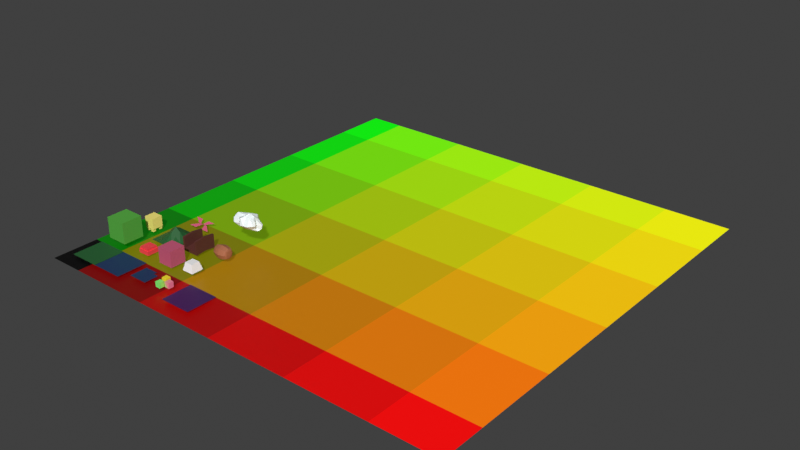 # Source: toxic-prefabs.blend  (saved by Blender 2.90.8; exported with 4.5.12 LTS)
import bpy
from mathutils import Matrix  # noqa: F401  (used for matrix-valued properties, if any)

bpy.ops.wm.read_factory_settings(use_empty=True)
scene = bpy.context.scene
scene.name = 'Scene'

# ---- collections
col_main = bpy.data.collections.new('Main'); scene.collection.children.link(col_main)

# ---- materials (node trees are filled in below, after node groups)
mat_material_001 = bpy.data.materials.new('Material.001')
mat_material_001.use_transparent_shadow = False
mat_vertex_color = bpy.data.materials.new('vertex_color')
mat_vertex_color.use_backface_culling = True
mat_vertex_color.use_transparent_shadow = False
mat_vertex_color_001 = bpy.data.materials.new('vertex_color.001')
mat_vertex_color_001.use_backface_culling = True
mat_vertex_color_001.use_transparent_shadow = False

# ---- material node trees
mat_material_001.use_nodes = True; mat_material_001.node_tree.nodes.clear()
_N = mat_material_001.node_tree.nodes; _L = mat_material_001.node_tree.links
n0 = _N.new('ShaderNodeOutputMaterial'); n0.name = 'Material Output'; n0.location = (300, 300)
n1 = _N.new('ShaderNodeBsdfPrincipled'); n1.name = 'Principled BSDF'; n1.location = (10, 300)
n1.distribution = 'GGX'
n1.subsurface_method = 'BURLEY'
n1.inputs[3].default_value = 1.45
n1.inputs[28].default_value = 1.0
n2 = _N.new('ShaderNodeAttribute'); n2.name = 'Attribute'; n2.location = (-1637, 198)
n3 = _N.new('ShaderNodeObjectInfo'); n3.name = 'Object Info'; n3.location = (-1757, 225)
n4 = _N.new('ShaderNodeMath'); n4.name = 'Math'; n4.location = (-1427, 273)
n4.inputs[2].default_value = 0.0
n5 = _N.new('ShaderNodeNewGeometry'); n5.name = 'Geometry'; n5.location = (-1458, 176)
n6 = _N.new('ShaderNodeMath'); n6.name = 'Math.006'; n6.location = (-461, 229)
n6.operation = 'DIVIDE'
n6.inputs[1].default_value = 10.0
n6.inputs[2].default_value = 0.0
n7 = _N.new('ShaderNodeSeparateXYZ'); n7.name = 'Separate XYZ'; n7.location = (-1269, 162)
n8 = _N.new('ShaderNodeMath'); n8.name = 'Math.008'; n8.location = (-1051, 282)
n8.operation = 'DIVIDE'
n8.inputs[1].default_value = 3.0
n8.inputs[2].default_value = 0.0
n9 = _N.new('ShaderNodeMath'); n9.name = 'Math.003'; n9.location = (-1132, -30)
n9.operation = 'DIVIDE'
n9.inputs[1].default_value = 3.0
n9.inputs[2].default_value = 0.0
n10 = _N.new('ShaderNodeMath'); n10.name = 'Math.001'; n10.location = (-941, -17)
n10.inputs[2].default_value = 0.0
n11 = _N.new('ShaderNodeMath'); n11.name = 'Math.004'; n11.location = (-735, -44)
n11.operation = 'FLOOR'
n11.inputs[1].default_value = 5.0
n11.inputs[2].default_value = 0.0
n12 = _N.new('ShaderNodeMath'); n12.name = 'Math.007'; n12.location = (-732, 199)
n12.operation = 'FLOOR'
n12.inputs[1].default_value = 5.0
n12.inputs[2].default_value = 0.0
n13 = _N.new('ShaderNodeMath'); n13.name = 'Math.002'; n13.location = (-408, 498)
n13.inputs[2].default_value = 0.0
n14 = _N.new('ShaderNodeMath'); n14.name = 'Math.005'; n14.location = (-444, -22)
n14.operation = 'DIVIDE'
n14.inputs[1].default_value = 10.0
n14.inputs[2].default_value = 0.0
n15 = _N.new('ShaderNodeCombineColor'); n15.name = 'Combine RGB'; n15.location = (-204, 241)
n16 = _N.new('ShaderNodeMath'); n16.name = 'Math.009'; n16.location = (-891, 284)
n16.inputs[2].default_value = 0.0
_L.new(n1.outputs[0], n0.inputs[0])
_L.new(n5.outputs[0], n7.inputs[0])
_L.new(n15.outputs[0], n1.inputs[0])
_L.new(n11.outputs[0], n14.inputs[0])
_L.new(n14.outputs[0], n15.inputs[1])
_L.new(n7.outputs[1], n9.inputs[0])
_L.new(n9.outputs[0], n10.inputs[0])
_L.new(n10.outputs[0], n11.inputs[0])
_L.new(n12.outputs[0], n6.inputs[0])
_L.new(n8.outputs[0], n16.inputs[0])
_L.new(n16.outputs[0], n12.inputs[0])
_L.new(n6.outputs[0], n15.inputs[0])
_L.new(n7.outputs[0], n8.inputs[0])
_L.new(n15.outputs[0], n1.inputs[27])
n0.is_active_output = True
mat_vertex_color.use_nodes = True; mat_vertex_color.node_tree.nodes.clear()
_N = mat_vertex_color.node_tree.nodes; _L = mat_vertex_color.node_tree.links
n0 = _N.new('ShaderNodeOutputMaterial'); n0.name = 'Material Output'; n0.location = (300, 300)
n1 = _N.new('ShaderNodeBsdfPrincipled'); n1.name = 'Principled BSDF'; n1.location = (10, 300)
n1.distribution = 'GGX'
n1.subsurface_method = 'BURLEY'
n1.inputs[3].default_value = 1.45
n1.inputs[27].default_value = (0.0, 0.0, 0.0, 1.0)
n1.inputs[28].default_value = 1.0
n2 = _N.new('ShaderNodeVertexColor'); n2.name = 'Vertex Color'; n2.location = (-307, 173)
_L.new(n1.outputs[0], n0.inputs[0])
_L.new(n2.outputs[0], n1.inputs[0])
n0.is_active_output = True
mat_vertex_color_001.use_nodes = True; mat_vertex_color_001.node_tree.nodes.clear()
_N = mat_vertex_color_001.node_tree.nodes; _L = mat_vertex_color_001.node_tree.links
n0 = _N.new('ShaderNodeOutputMaterial'); n0.name = 'Material Output'; n0.location = (300, 300)
n1 = _N.new('ShaderNodeBsdfPrincipled'); n1.name = 'Principled BSDF'; n1.location = (10, 300)
n1.distribution = 'GGX'
n1.subsurface_method = 'BURLEY'
n1.inputs[3].default_value = 1.45
n1.inputs[27].default_value = (0.0, 0.0, 0.0, 1.0)
n1.inputs[28].default_value = 1.0
n2 = _N.new('ShaderNodeVertexColor'); n2.name = 'Vertex Color'; n2.location = (-307, 173)
_L.new(n1.outputs[0], n0.inputs[0])
_L.new(n2.outputs[0], n1.inputs[0])
n0.is_active_output = True

# ---- world
world_world = bpy.data.worlds.new('World'); scene.world = world_world
world_world.use_nodes = True; world_world.node_tree.nodes.clear()
_N = world_world.node_tree.nodes; _L = world_world.node_tree.links
n0 = _N.new('ShaderNodeOutputWorld'); n0.name = 'World Output'; n0.location = (300, 300)
n1 = _N.new('ShaderNodeBackground'); n1.name = 'Background'; n1.location = (10, 300)
n1.inputs[0].default_value = (0.05088, 0.05088, 0.05088, 1.0)
_L.new(n1.outputs[0], n0.inputs[0])
n0.is_active_output = True
world_world.color = (0.05088, 0.05088, 0.05088)
world_world.use_sun_shadow = False
world_world.sun_shadow_jitter_overblur = 0.0

# ---- meshes
me_plane = bpy.data.meshes.new('Plane')
me_plane.from_pydata([(-1.0, -1.0, 0.0), (1.0, -1.0, 0.0), (-1.0, 1.0, 0.0), (1.0, 1.0, 0.0)], [], [(0, 1, 3, 2)])
_uv = me_plane.uv_layers.new(name='UVMap')
_uv.uv.foreach_set('vector', [0.0, 0.0, 1.0, 0.0, 1.0, 1.0, 0.0, 1.0])
me_plane.materials.append(mat_material_001)
me_plane.use_remesh_fix_poles = True
me_plane.use_remesh_preserve_attributes = False
me_plane.use_mirror_vertex_groups = False
me_plane.update()
me_cube = bpy.data.meshes.new('Cube')
me_cube.from_pydata([(0.2847, 0.3039, 0.2074), (0.2847, 0.3039, -0.3605), (0.2847, -0.264, 0.2074), (0.2847, -0.264, -0.3605), (-0.2832, 0.3039, 0.2074), (-0.2832, 0.3039, -0.3605), (-0.2832, -0.264, 0.2074), (-0.2832, -0.264, -0.3605), (0.09188, 0.4217, 0.009953), (0.09188, 0.4217, -0.1631), (0.09188, 0.2487, 0.009953), (0.09188, 0.2487, -0.1631), (-0.08112, 0.4217, 0.009953), (-0.08112, 0.4217, -0.1631), (-0.08112, 0.2487, 0.009953), (-0.08112, 0.2487, -0.1631)], [], [(0, 4, 6, 2), (3, 2, 6, 7), (7, 6, 4, 5), (5, 1, 3, 7), (1, 0, 2, 3), (5, 4, 0, 1), (8, 12, 14, 10), (11, 10, 14, 15), (15, 14, 12, 13), (13, 9, 11, 15), (9, 8, 10, 11), (13, 12, 8, 9)])
_uv = me_cube.uv_layers.new(name='UVMap')
_uv.uv.foreach_set('vector', [0.625, 0.5, 0.875, 0.5, 0.875, 0.75, 0.625, 0.75, 0.375, 0.75, 0.625, 0.75, 0.625, 1.0, 0.375, 1.0, 0.375, 0.0, 0.625, 0.0, 0.625, 0.25, 0.375, 0.25, 0.125, 0.5, 0.375, 0.5, 0.375, 0.75, 0.125, 0.75, 0.375, 0.5, 0.625, 0.5, 0.625, 0.75, 0.375, 0.75, 0.375, 0.25, 0.625, 0.25, 0.625, 0.5, 0.375, 0.5, 0.625, 0.5, 0.875, 0.5, 0.875, 0.75, 0.625, 0.75, 0.375, 0.75, 0.625, 0.75, 0.625, 1.0, 0.375, 1.0, 0.375, 0.0, 0.625, 0.0, 0.625, 0.25, 0.375, 0.25, 0.125, 0.5, 0.375, 0.5, 0.375, 0.75, 0.125, 0.75, 0.375, 0.5, 0.625, 0.5, 0.625, 0.75, 0.375, 0.75, 0.375, 0.25, 0.625, 0.25, 0.625, 0.5, 0.375, 0.5])
_ca = me_cube.color_attributes.new('Col', 'BYTE_COLOR', 'CORNER')
_ca.data.foreach_set('color', [0.5841, 0.107, 0.1981, 1.0, 0.5841, 0.107, 0.1981, 1.0, 0.5841, 0.107, 0.1981, 1.0, 0.5841, 0.107, 0.1981, 1.0, 0.5841, 0.107, 0.1981, 1.0, 0.5841, 0.107, 0.1981, 1.0, 0.5841, 0.107, 0.1981, 1.0, 0.5841, 0.107, 0.1981, 1.0, 0.5841, 0.107, 0.1981, 1.0, 0.5841, 0.107, 0.1981, 1.0, 0.5841, 0.107, 0.1981, 1.0, 0.5841, 0.107, 0.1981, 1.0, 0.5841, 0.107, 0.1981, 1.0, 0.5841, 0.107, 0.1981, 1.0, 0.5841, 0.107, 0.1981, 1.0, 0.5841, 0.107, 0.1981, 1.0, 0.5841, 0.107, 0.1981, 1.0, 0.5841, 0.107, 0.1981, 1.0, 0.5841, 0.107, 0.1981, 1.0, 0.5841, 0.107, 0.1981, 1.0, 0.5841, 0.107, 0.1981, 1.0, 0.5841, 0.107, 0.1981, 1.0, 0.5841, 0.107, 0.1981, 1.0, 0.5841, 0.107, 0.1981, 1.0, 0.5841, 0.107, 0.1981, 1.0, 0.5841, 0.107, 0.1981, 1.0, 0.5841, 0.107, 0.1981, 1.0, 0.5841, 0.107, 0.1981, 1.0, 0.5841, 0.107, 0.1981, 1.0, 0.5841, 0.107, 0.1981, 1.0, 0.5841, 0.107, 0.1981, 1.0, 0.5841, 0.107, 0.1981, 1.0, 0.5841, 0.107, 0.1981, 1.0, 0.5841, 0.107, 0.1981, 1.0, 0.5841, 0.107, 0.1981, 1.0, 0.5841, 0.107, 0.1981, 1.0, 0.5841, 0.107, 0.1981, 1.0, 0.5841, 0.107, 0.1981, 1.0, 0.5841, 0.107, 0.1981, 1.0, 0.5841, 0.107, 0.1981, 1.0, 0.5841, 0.107, 0.1981, 1.0, 0.5841, 0.107, 0.1981, 1.0, 0.5841, 0.107, 0.1981, 1.0, 0.5841, 0.107, 0.1981, 1.0, 0.5841, 0.107, 0.1981, 1.0, 0.5841, 0.107, 0.1981, 1.0, 0.5841, 0.107, 0.1981, 1.0, 0.5841, 0.107, 0.1981, 1.0])
me_cube.materials.append(mat_vertex_color)
me_cube.use_remesh_preserve_volume = False
me_cube.use_remesh_preserve_attributes = False
me_cube.use_mirror_vertex_groups = False
me_cube.update()
me_cube_002 = bpy.data.meshes.new('Cube.002')
me_cube_002.from_pydata([(0.375, 0.3791, -0.2178), (0.375, -0.3709, -0.2178), (0.375, 0.3791, 0.5322), (0.375, -0.3709, 0.5322), (-0.375, 0.3791, -0.2178), (-0.375, -0.3709, -0.2178), (-0.375, 0.3791, 0.5322), (-0.375, -0.3709, 0.5322), (0.1204, 0.1183, -0.3735), (0.1204, -0.1102, -0.3735), (0.1204, 0.1183, -0.145), (0.1204, -0.1102, -0.145), (-0.1081, 0.1183, -0.3735), (-0.1081, -0.1102, -0.3735), (-0.1081, 0.1183, -0.145), (-0.1081, -0.1102, -0.145)], [], [(0, 4, 6, 2), (3, 2, 6, 7), (7, 6, 4, 5), (5, 1, 3, 7), (1, 0, 2, 3), (5, 4, 0, 1), (8, 12, 14, 10), (11, 10, 14, 15), (15, 14, 12, 13), (13, 9, 11, 15), (9, 8, 10, 11), (13, 12, 8, 9)])
_uv = me_cube_002.uv_layers.new(name='UVMap')
_uv.uv.foreach_set('vector', [0.625, 0.5, 0.875, 0.5, 0.875, 0.75, 0.625, 0.75, 0.375, 0.75, 0.625, 0.75, 0.625, 1.0, 0.375, 1.0, 0.375, 0.0, 0.625, 0.0, 0.625, 0.25, 0.375, 0.25, 0.125, 0.5, 0.375, 0.5, 0.375, 0.75, 0.125, 0.75, 0.375, 0.5, 0.625, 0.5, 0.625, 0.75, 0.375, 0.75, 0.375, 0.25, 0.625, 0.25, 0.625, 0.5, 0.375, 0.5, 0.625, 0.5, 0.875, 0.5, 0.875, 0.75, 0.625, 0.75, 0.375, 0.75, 0.625, 0.75, 0.625, 1.0, 0.375, 1.0, 0.375, 0.0, 0.625, 0.0, 0.625, 0.25, 0.375, 0.25, 0.125, 0.5, 0.375, 0.5, 0.375, 0.75, 0.125, 0.75, 0.375, 0.5, 0.625, 0.5, 0.625, 0.75, 0.375, 0.75, 0.375, 0.25, 0.625, 0.25, 0.625, 0.5, 0.375, 0.5])
_ca = me_cube_002.color_attributes.new('Col', 'BYTE_COLOR', 'CORNER')
_ca.data.foreach_set('color', [0.09759, 0.4342, 0.05781, 1.0, 0.09759, 0.4342, 0.05781, 1.0, 0.09759, 0.4342, 0.05781, 1.0, 0.09759, 0.4342, 0.05781, 1.0, 0.09759, 0.4342, 0.05781, 1.0, 0.09759, 0.4342, 0.05781, 1.0, 0.09759, 0.4342, 0.05781, 1.0, 0.09759, 0.4342, 0.05781, 1.0, 0.09759, 0.4342, 0.05781, 1.0, 0.09759, 0.4342, 0.05781, 1.0, 0.09759, 0.4342, 0.05781, 1.0, 0.09759, 0.4342, 0.05781, 1.0, 0.09759, 0.4342, 0.05781, 1.0, 0.09759, 0.4342, 0.05781, 1.0, 0.09759, 0.4342, 0.05781, 1.0, 0.09759, 0.4342, 0.05781, 1.0, 0.09759, 0.4342, 0.05781, 1.0, 0.09759, 0.4342, 0.05781, 1.0, 0.09759, 0.4342, 0.05781, 1.0, 0.09759, 0.4342, 0.05781, 1.0, 0.09759, 0.4342, 0.05781, 1.0, 0.09759, 0.4342, 0.05781, 1.0, 0.09759, 0.4342, 0.05781, 1.0, 0.09759, 0.4342, 0.05781, 1.0, 0.09759, 0.4342, 0.05781, 1.0, 0.09759, 0.4342, 0.05781, 1.0, 0.09759, 0.4342, 0.05781, 1.0, 0.09759, 0.4342, 0.05781, 1.0, 0.09759, 0.4342, 0.05781, 1.0, 0.09759, 0.4342, 0.05781, 1.0, 0.09759, 0.4342, 0.05781, 1.0, 0.09759, 0.4342, 0.05781, 1.0, 0.09759, 0.4342, 0.05781, 1.0, 0.09759, 0.4342, 0.05781, 1.0, 0.09759, 0.4342, 0.05781, 1.0, 0.09759, 0.4342, 0.05781, 1.0, 0.09759, 0.4342, 0.05781, 1.0, 0.09759, 0.4342, 0.05781, 1.0, 0.09759, 0.4342, 0.05781, 1.0, 0.09759, 0.4342, 0.05781, 1.0, 0.09759, 0.4342, 0.05781, 1.0, 0.09759, 0.4342, 0.05781, 1.0, 0.09759, 0.4342, 0.05781, 1.0, 0.09759, 0.4342, 0.05781, 1.0, 0.09759, 0.4342, 0.05781, 1.0, 0.09759, 0.4342, 0.05781, 1.0, 0.09759, 0.4342, 0.05781, 1.0, 0.09759, 0.4342, 0.05781, 1.0])
me_cube_002.materials.append(mat_vertex_color)
me_cube_002.use_remesh_preserve_volume = False
me_cube_002.use_remesh_preserve_attributes = False
me_cube_002.use_mirror_vertex_groups = False
me_cube_002.update()
me_cube_003 = bpy.data.meshes.new('Cube.003')
me_cube_003.from_pydata([(0.2147, 0.2147, -0.2269), (0.2147, 0.2147, -0.3723), (0.2147, -0.2147, -0.2269), (0.2147, -0.2147, -0.3723), (-0.2147, 0.2147, -0.2269), (-0.2147, 0.2147, -0.3723), (-0.2147, -0.2147, -0.2269), (-0.2147, -0.2147, -0.3723), (-0.1848, -0.1848, -0.2815), (-0.1848, -0.1848, -0.1563), (-0.1848, 0.1848, -0.2815), (-0.1848, 0.1848, -0.1563), (0.1848, -0.1848, -0.2815), (0.1848, -0.1848, -0.1563), (0.1848, 0.1848, -0.2815), (0.1848, 0.1848, -0.1563)], [], [(0, 4, 6, 2), (3, 2, 6, 7), (7, 6, 4, 5), (5, 1, 3, 7), (1, 0, 2, 3), (5, 4, 0, 1), (10, 14, 12, 8), (12, 13, 9, 8), (15, 11, 9, 13), (8, 9, 11, 10), (14, 15, 13, 12), (10, 11, 15, 14)])
_uv = me_cube_003.uv_layers.new(name='UVMap')
_uv.uv.foreach_set('vector', [0.625, 0.5, 0.875, 0.5, 0.875, 0.75, 0.625, 0.75, 0.375, 0.75, 0.625, 0.75, 0.625, 1.0, 0.375, 1.0, 0.375, 0.0, 0.625, 0.0, 0.625, 0.25, 0.375, 0.25, 0.125, 0.5, 0.375, 0.5, 0.375, 0.75, 0.125, 0.75, 0.375, 0.5, 0.625, 0.5, 0.625, 0.75, 0.375, 0.75, 0.375, 0.25, 0.625, 0.25, 0.625, 0.5, 0.375, 0.5, 0.125, 0.5, 0.375, 0.5, 0.375, 0.75, 0.125, 0.75, 0.375, 0.75, 0.625, 0.75, 0.625, 1.0, 0.375, 1.0, 0.625, 0.5, 0.875, 0.5, 0.875, 0.75, 0.625, 0.75, 0.375, 0.0, 0.625, 0.0, 0.625, 0.25, 0.375, 0.25, 0.375, 0.5, 0.625, 0.5, 0.625, 0.75, 0.375, 0.75, 0.375, 0.25, 0.625, 0.25, 0.625, 0.5, 0.375, 0.5])
_ca = me_cube_003.color_attributes.new('Col', 'BYTE_COLOR', 'CORNER')
_ca.data.foreach_set('color', [0.9734, 0.06125, 0.08022, 1.0, 0.9734, 0.06125, 0.08022, 1.0, 0.9734, 0.06125, 0.08022, 1.0, 0.9734, 0.06125, 0.08022, 1.0, 0.9734, 0.06125, 0.08022, 1.0, 0.9734, 0.06125, 0.08022, 1.0, 0.9734, 0.06125, 0.08022, 1.0, 0.9734, 0.06125, 0.08022, 1.0, 0.9734, 0.06125, 0.08022, 1.0, 0.9734, 0.06125, 0.08022, 1.0, 0.9734, 0.06125, 0.08022, 1.0, 0.9734, 0.06125, 0.08022, 1.0, 0.9734, 0.06125, 0.08022, 1.0, 0.9734, 0.06125, 0.08022, 1.0, 0.9734, 0.06125, 0.08022, 1.0, 0.9734, 0.06125, 0.08022, 1.0, 0.9734, 0.06125, 0.08022, 1.0, 0.9734, 0.06125, 0.08022, 1.0, 0.9734, 0.06125, 0.08022, 1.0, 0.9734, 0.06125, 0.08022, 1.0, 0.9734, 0.06125, 0.08022, 1.0, 0.9734, 0.06125, 0.08022, 1.0, 0.9734, 0.06125, 0.08022, 1.0, 0.9734, 0.06125, 0.08022, 1.0, 0.9734, 0.06125, 0.08022, 1.0, 0.9734, 0.06125, 0.08022, 1.0, 0.9734, 0.06125, 0.08022, 1.0, 0.9734, 0.06125, 0.08022, 1.0, 0.9734, 0.06125, 0.08022, 1.0, 0.9734, 0.06125, 0.08022, 1.0, 0.9734, 0.06125, 0.08022, 1.0, 0.9734, 0.06125, 0.08022, 1.0, 0.9734, 0.06125, 0.08022, 1.0, 0.9734, 0.06125, 0.08022, 1.0, 0.9734, 0.06125, 0.08022, 1.0, 0.9734, 0.06125, 0.08022, 1.0, 0.9734, 0.06125, 0.08022, 1.0, 0.9734, 0.06125, 0.08022, 1.0, 0.9734, 0.06125, 0.08022, 1.0, 0.9734, 0.06125, 0.08022, 1.0, 0.9734, 0.06125, 0.08022, 1.0, 0.9734, 0.06125, 0.08022, 1.0, 0.9734, 0.06125, 0.08022, 1.0, 0.9734, 0.06125, 0.08022, 1.0, 0.9734, 0.06125, 0.08022, 1.0, 0.9734, 0.06125, 0.08022, 1.0, 0.9734, 0.06125, 0.08022, 1.0, 0.9734, 0.06125, 0.08022, 1.0])
me_cube_003.materials.append(mat_vertex_color)
me_cube_003.use_remesh_preserve_volume = False
me_cube_003.use_remesh_preserve_attributes = False
me_cube_003.use_mirror_vertex_groups = False
me_cube_003.update()
me_cube_004 = bpy.data.meshes.new('Cube.004')
me_cube_004.from_pydata([(0.1935, 0.1974, 0.1162), (0.1935, 0.1974, -0.2675), (0.1935, -0.1862, 0.1162), (0.1935, -0.1862, -0.2675), (-0.1901, 0.1974, 0.1162), (-0.1901, 0.1974, -0.2675), (-0.1901, -0.1862, 0.1162), (-0.1901, -0.1862, -0.2675), (-0.1571, 0.0822, -0.3653), (-0.1571, 0.0822, -0.2569), (-0.1571, 0.1906, -0.3653), (-0.1571, 0.1906, -0.2569), (-0.04874, 0.0822, -0.3653), (-0.04874, 0.0822, -0.2569), (-0.04874, 0.1906, -0.3653), (-0.04874, 0.1906, -0.2569), (-0.1571, -0.1846, -0.3679), (-0.1571, -0.1846, -0.2595), (-0.1571, -0.07624, -0.3679), (-0.1571, -0.07624, -0.2595), (-0.04874, -0.1846, -0.3679), (-0.04874, -0.1846, -0.2595), (-0.04874, -0.07624, -0.3679), (-0.04874, -0.07624, -0.2595), (0.06261, 0.08481, -0.3653), (0.06261, 0.08481, -0.2569), (0.06261, 0.1932, -0.3653), (0.06261, 0.1932, -0.2569), (0.171, 0.08481, -0.3653), (0.171, 0.08481, -0.2569), (0.171, 0.1932, -0.3653), (0.171, 0.1932, -0.2569), (0.06261, -0.182, -0.3679), (0.06261, -0.182, -0.2595), (0.06261, -0.07363, -0.3679), (0.06261, -0.07363, -0.2595), (0.171, -0.182, -0.3679), (0.171, -0.182, -0.2595), (0.171, -0.07363, -0.3679), (0.171, -0.07363, -0.2595), (-0.04465, 0.1711, -0.189), (-0.04465, 0.1711, -0.08056), (-0.04465, 0.2795, -0.189), (-0.04465, 0.2795, -0.08056), (0.06375, 0.1711, -0.189), (0.06375, 0.1711, -0.08056), (0.06375, 0.2795, -0.189), (0.06375, 0.2795, -0.08056)], [], [(0, 4, 6, 2), (3, 2, 6, 7), (7, 6, 4, 5), (5, 1, 3, 7), (1, 0, 2, 3), (5, 4, 0, 1), (10, 14, 12, 8), (12, 13, 9, 8), (15, 11, 9, 13), (8, 9, 11, 10), (14, 15, 13, 12), (10, 11, 15, 14), (18, 22, 20, 16), (20, 21, 17, 16), (23, 19, 17, 21), (16, 17, 19, 18), (22, 23, 21, 20), (18, 19, 23, 22), (26, 30, 28, 24), (28, 29, 25, 24), (31, 27, 25, 29), (24, 25, 27, 26), (30, 31, 29, 28), (26, 27, 31, 30), (34, 38, 36, 32), (36, 37, 33, 32), (39, 35, 33, 37), (32, 33, 35, 34), (38, 39, 37, 36), (34, 35, 39, 38), (42, 46, 44, 40), (44, 45, 41, 40), (47, 43, 41, 45), (40, 41, 43, 42), (46, 47, 45, 44), (42, 43, 47, 46)])
_uv = me_cube_004.uv_layers.new(name='UVMap')
_uv.uv.foreach_set('vector', [0.625, 0.5, 0.875, 0.5, 0.875, 0.75, 0.625, 0.75, 0.375, 0.75, 0.625, 0.75, 0.625, 1.0, 0.375, 1.0, 0.375, 0.0, 0.625, 0.0, 0.625, 0.25, 0.375, 0.25, 0.125, 0.5, 0.375, 0.5, 0.375, 0.75, 0.125, 0.75, 0.375, 0.5, 0.625, 0.5, 0.625, 0.75, 0.375, 0.75, 0.375, 0.25, 0.625, 0.25, 0.625, 0.5, 0.375, 0.5, 0.125, 0.5, 0.375, 0.5, 0.375, 0.75, 0.125, 0.75, 0.375, 0.75, 0.625, 0.75, 0.625, 1.0, 0.375, 1.0, 0.625, 0.5, 0.875, 0.5, 0.875, 0.75, 0.625, 0.75, 0.375, 0.0, 0.625, 0.0, 0.625, 0.25, 0.375, 0.25, 0.375, 0.5, 0.625, 0.5, 0.625, 0.75, 0.375, 0.75, 0.375, 0.25, 0.625, 0.25, 0.625, 0.5, 0.375, 0.5, 0.125, 0.5, 0.375, 0.5, 0.375, 0.75, 0.125, 0.75, 0.375, 0.75, 0.625, 0.75, 0.625, 1.0, 0.375, 1.0, 0.625, 0.5, 0.875, 0.5, 0.875, 0.75, 0.625, 0.75, 0.375, 0.0, 0.625, 0.0, 0.625, 0.25, 0.375, 0.25, 0.375, 0.5, 0.625, 0.5, 0.625, 0.75, 0.375, 0.75, 0.375, 0.25, 0.625, 0.25, 0.625, 0.5, 0.375, 0.5, 0.125, 0.5, 0.375, 0.5, 0.375, 0.75, 0.125, 0.75, 0.375, 0.75, 0.625, 0.75, 0.625, 1.0, 0.375, 1.0, 0.625, 0.5, 0.875, 0.5, 0.875, 0.75, 0.625, 0.75, 0.375, 0.0, 0.625, 0.0, 0.625, 0.25, 0.375, 0.25, 0.375, 0.5, 0.625, 0.5, 0.625, 0.75, 0.375, 0.75, 0.375, 0.25, 0.625, 0.25, 0.625, 0.5, 0.375, 0.5, 0.125, 0.5, 0.375, 0.5, 0.375, 0.75, 0.125, 0.75, 0.375, 0.75, 0.625, 0.75, 0.625, 1.0, 0.375, 1.0, 0.625, 0.5, 0.875, 0.5, 0.875, 0.75, 0.625, 0.75, 0.375, 0.0, 0.625, 0.0, 0.625, 0.25, 0.375, 0.25, 0.375, 0.5, 0.625, 0.5, 0.625, 0.75, 0.375, 0.75, 0.375, 0.25, 0.625, 0.25, 0.625, 0.5, 0.375, 0.5, 0.125, 0.5, 0.375, 0.5, 0.375, 0.75, 0.125, 0.75, 0.375, 0.75, 0.625, 0.75, 0.625, 1.0, 0.375, 1.0, 0.625, 0.5, 0.875, 0.5, 0.875, 0.75, 0.625, 0.75, 0.375, 0.0, 0.625, 0.0, 0.625, 0.25, 0.375, 0.25, 0.375, 0.5, 0.625, 0.5, 0.625, 0.75, 0.375, 0.75, 0.375, 0.25, 0.625, 0.25, 0.625, 0.5, 0.375, 0.5])
_ca = me_cube_004.color_attributes.new('Col', 'BYTE_COLOR', 'CORNER')
_ca.data.foreach_set('color', [1.0, 0.8714, 0.2159, 1.0, 1.0, 0.8714, 0.2159, 1.0, 1.0, 0.8714, 0.2159, 1.0, 1.0, 0.8714, 0.2159, 1.0, 1.0, 0.8714, 0.2159, 1.0, 1.0, 0.8714, 0.2159, 1.0, 1.0, 0.8714, 0.2159, 1.0, 1.0, 0.8714, 0.2159, 1.0, 1.0, 0.8714, 0.2159, 1.0, 1.0, 0.8714, 0.2159, 1.0, 1.0, 0.8714, 0.2159, 1.0, 1.0, 0.8714, 0.2159, 1.0, 1.0, 0.8714, 0.2159, 1.0, 1.0, 0.8714, 0.2159, 1.0, 1.0, 0.8714, 0.2159, 1.0, 1.0, 0.8714, 0.2159, 1.0, 1.0, 0.8714, 0.2159, 1.0, 1.0, 0.8714, 0.2159, 1.0, 1.0, 0.8714, 0.2159, 1.0, 1.0, 0.8714, 0.2159, 1.0, 1.0, 0.8714, 0.2159, 1.0, 1.0, 0.8714, 0.2159, 1.0, 1.0, 0.8714, 0.2159, 1.0, 1.0, 0.8714, 0.2159, 1.0, 1.0, 0.8714, 0.2159, 1.0, 1.0, 0.8714, 0.2159, 1.0, 1.0, 0.8714, 0.2159, 1.0, 1.0, 0.8714, 0.2159, 1.0, 1.0, 0.8714, 0.2159, 1.0, 1.0, 0.8714, 0.2159, 1.0, 1.0, 0.8714, 0.2159, 1.0, 1.0, 0.8714, 0.2159, 1.0, 1.0, 0.8714, 0.2159, 1.0, 1.0, 0.8714, 0.2159, 1.0, 1.0, 0.8714, 0.2159, 1.0, 1.0, 0.8714, 0.2159, 1.0, 1.0, 0.8714, 0.2159, 1.0, 1.0, 0.8714, 0.2159, 1.0, 1.0, 0.8714, 0.2159, 1.0, 1.0, 0.8714, 0.2159, 1.0, 1.0, 0.8714, 0.2159, 1.0, 1.0, 0.8714, 0.2159, 1.0, 1.0, 0.8714, 0.2159, 1.0, 1.0, 0.8714, 0.2159, 1.0, 1.0, 0.8714, 0.2159, 1.0, 1.0, 0.8714, 0.2159, 1.0, 1.0, 0.8714, 0.2159, 1.0, 1.0, 0.8714, 0.2159, 1.0, 1.0, 0.8714, 0.2159, 1.0, 1.0, 0.8714, 0.2159, 1.0, 1.0, 0.8714, 0.2159, 1.0, 1.0, 0.8714, 0.2159, 1.0, 1.0, 0.8714, 0.2159, 1.0, 1.0, 0.8714, 0.2159, 1.0, 1.0, 0.8714, 0.2159, 1.0, 1.0, 0.8714, 0.2159, 1.0, 1.0, 0.8714, 0.2159, 1.0, 1.0, 0.8714, 0.2159, 1.0, 1.0, 0.8714, 0.2159, 1.0, 1.0, 0.8714, 0.2159, 1.0, 1.0, 0.8714, 0.2159, 1.0, 1.0, 0.8714, 0.2159, 1.0, 1.0, 0.8714, 0.2159, 1.0, 1.0, 0.8714, 0.2159, 1.0, 1.0, 0.8714, 0.2159, 1.0, 1.0, 0.8714, 0.2159, 1.0, 1.0, 0.8714, 0.2159, 1.0, 1.0, 0.8714, 0.2159, 1.0, 1.0, 0.8714, 0.2159, 1.0, 1.0, 0.8714, 0.2159, 1.0, 1.0, 0.8714, 0.2159, 1.0, 1.0, 0.8714, 0.2159, 1.0, 1.0, 0.8714, 0.2159, 1.0, 1.0, 0.8714, 0.2159, 1.0, 1.0, 0.8714, 0.2159, 1.0, 1.0, 0.8714, 0.2159, 1.0, 1.0, 0.8714, 0.2159, 1.0, 1.0, 0.8714, 0.2159, 1.0, 1.0, 0.8714, 0.2159, 1.0, 1.0, 0.8714, 0.2159, 1.0, 1.0, 0.8714, 0.2159, 1.0, 1.0, 0.8714, 0.2159, 1.0, 1.0, 0.8714, 0.2159, 1.0, 1.0, 0.8714, 0.2159, 1.0, 1.0, 0.8714, 0.2159, 1.0, 1.0, 0.8714, 0.2159, 1.0, 1.0, 0.8714, 0.2159, 1.0, 1.0, 0.8714, 0.2159, 1.0, 1.0, 0.8714, 0.2159, 1.0, 1.0, 0.8714, 0.2159, 1.0, 1.0, 0.8714, 0.2159, 1.0, 1.0, 0.8714, 0.2159, 1.0, 1.0, 0.8714, 0.2159, 1.0, 1.0, 0.8714, 0.2159, 1.0, 1.0, 0.8714, 0.2159, 1.0, 1.0, 0.8714, 0.2159, 1.0, 1.0, 0.8714, 0.2159, 1.0, 1.0, 0.8714, 0.2159, 1.0, 1.0, 0.8714, 0.2159, 1.0, 1.0, 0.8714, 0.2159, 1.0, 1.0, 0.8714, 0.2159, 1.0, 1.0, 0.8714, 0.2159, 1.0, 1.0, 0.8714, 0.2159, 1.0, 1.0, 0.8714, 0.2159, 1.0, 1.0, 0.8714, 0.2159, 1.0, 1.0, 0.8714, 0.2159, 1.0, 1.0, 0.8714, 0.2159, 1.0, 1.0, 0.8714, 0.2159, 1.0, 1.0, 0.8714, 0.2159, 1.0, 1.0, 0.8714, 0.2159, 1.0, 1.0, 0.8714, 0.2159, 1.0, 1.0, 0.8714, 0.2159, 1.0, 1.0, 0.8714, 0.2159, 1.0, 1.0, 0.8714, 0.2159, 1.0, 1.0, 0.8714, 0.2159, 1.0, 1.0, 0.8714, 0.2159, 1.0, 1.0, 0.8714, 0.2159, 1.0, 1.0, 0.8714, 0.2159, 1.0, 1.0, 0.8714, 0.2159, 1.0, 1.0, 0.8714, 0.2159, 1.0, 1.0, 0.8714, 0.2159, 1.0, 1.0, 0.8714, 0.2159, 1.0, 1.0, 0.8714, 0.2159, 1.0, 1.0, 0.8714, 0.2159, 1.0, 1.0, 0.8714, 0.2159, 1.0, 1.0, 0.8714, 0.2159, 1.0, 1.0, 0.8714, 0.2159, 1.0, 1.0, 0.8714, 0.2159, 1.0, 1.0, 0.8714, 0.2159, 1.0, 1.0, 0.8714, 0.2159, 1.0, 1.0, 0.8714, 0.2159, 1.0, 1.0, 0.8714, 0.2159, 1.0, 1.0, 0.8714, 0.2159, 1.0, 1.0, 0.8714, 0.2159, 1.0, 1.0, 0.8714, 0.2159, 1.0, 1.0, 0.8714, 0.2159, 1.0, 1.0, 0.8714, 0.2159, 1.0, 1.0, 0.8714, 0.2159, 1.0, 1.0, 0.8714, 0.2159, 1.0, 1.0, 0.8714, 0.2159, 1.0, 1.0, 0.8714, 0.2159, 1.0, 1.0, 0.8714, 0.2159, 1.0, 1.0, 0.8714, 0.2159, 1.0, 1.0, 0.8714, 0.2159, 1.0])
me_cube_004.materials.append(mat_vertex_color)
me_cube_004.use_remesh_preserve_volume = False
me_cube_004.use_remesh_preserve_attributes = False
me_cube_004.use_mirror_vertex_groups = False
me_cube_004.update()
me_cube_005 = bpy.data.meshes.new('Cube.005')
me_cube_005.from_pydata([(0.2376, 0.375, -0.2429), (0.2376, 0.375, -0.3398), (0.2376, -0.375, -0.2429), (0.2376, -0.375, -0.3398), (-0.2376, 0.375, -0.2429), (-0.2376, 0.375, -0.3398), (-0.2376, -0.375, -0.2429), (-0.2376, -0.375, -0.3398), (0.2376, 0.0, -0.2984), (-0.2376, 0.0, -0.2015), (0.2376, 0.0, -0.2015), (-0.2376, 0.0, -0.2984), (0.3091, 0.375, -0.2429), (0.3091, 0.375, -0.3398), (0.3091, -0.375, -0.2429), (0.3091, -0.375, -0.3398), (0.3091, 0.0, -0.2015), (0.3091, 0.0, -0.2984), (-0.3142, 0.0, -0.2984), (-0.3142, -0.375, -0.3398), (-0.3142, -0.375, -0.2429), (-0.3142, 0.375, -0.2429), (-0.3142, 0.375, -0.3398), (-0.3142, 0.0, -0.2015), (0.2376, 0.0, 0.1813), (0.2376, -0.375, 0.1399), (-0.2376, 0.0, 0.1813), (-0.2376, 0.375, 0.1399), (0.2376, 0.375, 0.1399), (-0.2376, -0.375, 0.1399), (0.3091, 0.0, 0.1813), (0.3091, -0.375, 0.1399), (0.3091, 0.375, 0.1399), (-0.3142, 0.0, 0.1813), (-0.3142, 0.375, 0.1399), (-0.3142, -0.375, 0.1399)], [], [(10, 9, 6, 2), (3, 2, 6, 7), (5, 11, 18, 22), (11, 8, 3, 7), (3, 8, 17, 15), (5, 4, 0, 1), (0, 4, 9, 10), (5, 1, 8, 11), (2, 14, 31, 25), (7, 6, 20, 19), (9, 11, 8, 10), (17, 16, 14, 15), (13, 12, 16, 17), (2, 3, 15, 14), (1, 0, 12, 13), (8, 1, 13, 17), (16, 12, 32, 30), (18, 23, 21, 22), (19, 20, 23, 18), (11, 7, 19, 18), (10, 2, 25, 24), (4, 21, 34, 27), (4, 5, 22, 21), (28, 24, 30, 32), (24, 25, 31, 30), (26, 27, 34, 33), (29, 26, 33, 35), (12, 0, 28, 32), (6, 9, 26, 29), (23, 20, 35, 33), (14, 16, 30, 31), (0, 10, 24, 28), (21, 23, 33, 34), (9, 4, 27, 26), (20, 6, 29, 35)])
_uv = me_cube_005.uv_layers.new(name='UVMap')
_uv.uv.foreach_set('vector', [0.625, 0.625, 0.875, 0.625, 0.875, 0.75, 0.625, 0.75, 0.375, 0.75, 0.625, 0.75, 0.625, 1.0, 0.375, 1.0, 0.125, 0.5, 0.125, 0.625, 0.125, 0.625, 0.125, 0.5, 0.125, 0.625, 0.375, 0.625, 0.375, 0.75, 0.125, 0.75, 0.375, 0.75, 0.375, 0.625, 0.375, 0.625, 0.375, 0.75, 0.375, 0.25, 0.625, 0.25, 0.625, 0.5, 0.375, 0.5, 0.625, 0.5, 0.875, 0.5, 0.875, 0.625, 0.625, 0.625, 0.125, 0.5, 0.375, 0.5, 0.375, 0.625, 0.125, 0.625, 0.625, 0.75, 0.625, 0.75, 0.625, 0.75, 0.625, 0.75, 0.375, 1.0, 0.625, 1.0, 0.625, 1.0, 0.375, 1.0, 0.0, 0.0, 0.0, 0.0, 0.0, 0.0, 0.0, 0.0, 0.375, 0.625, 0.625, 0.625, 0.625, 0.75, 0.375, 0.75, 0.375, 0.5, 0.625, 0.5, 0.625, 0.625, 0.375, 0.625, 0.625, 0.75, 0.375, 0.75, 0.375, 0.75, 0.625, 0.75, 0.375, 0.5, 0.625, 0.5, 0.625, 0.5, 0.375, 0.5, 0.375, 0.625, 0.375, 0.5, 0.375, 0.5, 0.375, 0.625, 0.625, 0.625, 0.625, 0.5, 0.625, 0.5, 0.625, 0.625, 0.375, 0.125, 0.625, 0.125, 0.625, 0.25, 0.375, 0.25, 0.375, 0.0, 0.625, 0.0, 0.625, 0.125, 0.375, 0.125, 0.125, 0.625, 0.125, 0.75, 0.125, 0.75, 0.125, 0.625, 0.625, 0.625, 0.625, 0.75, 0.625, 0.75, 0.625, 0.625, 0.625, 0.25, 0.625, 0.25, 0.625, 0.25, 0.625, 0.25, 0.625, 0.25, 0.375, 0.25, 0.375, 0.25, 0.625, 0.25, 0.625, 0.5, 0.625, 0.625, 0.625, 0.625, 0.625, 0.5, 0.625, 0.625, 0.625, 0.75, 0.625, 0.75, 0.625, 0.625, 0.875, 0.625, 0.875, 0.5, 0.875, 0.5, 0.875, 0.625, 0.875, 0.75, 0.875, 0.625, 0.875, 0.625, 0.875, 0.75, 0.625, 0.5, 0.625, 0.5, 0.625, 0.5, 0.625, 0.5, 0.875, 0.75, 0.875, 0.625, 0.875, 0.625, 0.875, 0.75, 0.625, 0.125, 0.625, 0.0, 0.625, 0.0, 0.625, 0.125, 0.625, 0.75, 0.625, 0.625, 0.625, 0.625, 0.625, 0.75, 0.625, 0.5, 0.625, 0.625, 0.625, 0.625, 0.625, 0.5, 0.625, 0.25, 0.625, 0.125, 0.625, 0.125, 0.625, 0.25, 0.875, 0.625, 0.875, 0.5, 0.875, 0.5, 0.875, 0.625, 0.625, 1.0, 0.625, 1.0, 0.625, 1.0, 0.625, 1.0])
_ca = me_cube_005.color_attributes.new('Col', 'BYTE_COLOR', 'CORNER')
_ca.data.foreach_set('color', [0.1119, 0.0319, 0.02624, 1.0, 0.1119, 0.0319, 0.02624, 1.0, 0.1119, 0.0319, 0.02624, 1.0, 0.1119, 0.0319, 0.02624, 1.0, 0.1119, 0.0319, 0.02624, 1.0, 0.1119, 0.0319, 0.02624, 1.0, 0.1119, 0.0319, 0.02624, 1.0, 0.1119, 0.0319, 0.02624, 1.0, 0.1119, 0.0319, 0.02624, 1.0, 0.1119, 0.0319, 0.02624, 1.0, 0.1119, 0.0319, 0.02624, 1.0, 0.1119, 0.0319, 0.02624, 1.0, 0.1119, 0.0319, 0.02624, 1.0, 0.1119, 0.0319, 0.02624, 1.0, 0.1119, 0.0319, 0.02624, 1.0, 0.1119, 0.0319, 0.02624, 1.0, 0.1119, 0.0319, 0.02624, 1.0, 0.1119, 0.0319, 0.02624, 1.0, 0.1119, 0.0319, 0.02624, 1.0, 0.1119, 0.0319, 0.02624, 1.0, 0.1119, 0.0319, 0.02624, 1.0, 0.1119, 0.0319, 0.02624, 1.0, 0.1119, 0.0319, 0.02624, 1.0, 0.1119, 0.0319, 0.02624, 1.0, 0.1119, 0.0319, 0.02624, 1.0, 0.1119, 0.0319, 0.02624, 1.0, 0.1119, 0.0319, 0.02624, 1.0, 0.1119, 0.0319, 0.02624, 1.0, 0.1119, 0.0319, 0.02624, 1.0, 0.1119, 0.0319, 0.02624, 1.0, 0.1119, 0.0319, 0.02624, 1.0, 0.1119, 0.0319, 0.02624, 1.0, 0.1119, 0.0319, 0.02624, 1.0, 0.1119, 0.0319, 0.02624, 1.0, 0.1119, 0.0319, 0.02624, 1.0, 0.1119, 0.0319, 0.02624, 1.0, 0.1119, 0.0319, 0.02624, 1.0, 0.1119, 0.0319, 0.02624, 1.0, 0.1119, 0.0319, 0.02624, 1.0, 0.1119, 0.0319, 0.02624, 1.0, 1.0, 1.0, 1.0, 1.0, 1.0, 1.0, 1.0, 1.0, 1.0, 1.0, 1.0, 1.0, 1.0, 1.0, 1.0, 1.0, 0.1119, 0.0319, 0.02624, 1.0, 0.1119, 0.0319, 0.02624, 1.0, 0.1119, 0.0319, 0.02624, 1.0, 0.1119, 0.0319, 0.02624, 1.0, 0.1119, 0.0319, 0.02624, 1.0, 0.1119, 0.0319, 0.02624, 1.0, 0.1119, 0.0319, 0.02624, 1.0, 0.1119, 0.0319, 0.02624, 1.0, 0.1119, 0.0319, 0.02624, 1.0, 0.1119, 0.0319, 0.02624, 1.0, 0.1119, 0.0319, 0.02624, 1.0, 0.1119, 0.0319, 0.02624, 1.0, 0.1119, 0.0319, 0.02624, 1.0, 0.1119, 0.0319, 0.02624, 1.0, 0.1119, 0.0319, 0.02624, 1.0, 0.1119, 0.0319, 0.02624, 1.0, 0.1119, 0.0319, 0.02624, 1.0, 0.1119, 0.0319, 0.02624, 1.0, 0.1119, 0.0319, 0.02624, 1.0, 0.1119, 0.0319, 0.02624, 1.0, 0.1119, 0.0319, 0.02624, 1.0, 0.1119, 0.0319, 0.02624, 1.0, 0.1119, 0.0319, 0.02624, 1.0, 0.1119, 0.0319, 0.02624, 1.0, 0.1119, 0.0319, 0.02624, 1.0, 0.1119, 0.0319, 0.02624, 1.0, 0.1119, 0.0319, 0.02624, 1.0, 0.1119, 0.0319, 0.02624, 1.0, 0.1119, 0.0319, 0.02624, 1.0, 0.1119, 0.0319, 0.02624, 1.0, 0.1119, 0.0319, 0.02624, 1.0, 0.1119, 0.0319, 0.02624, 1.0, 0.1119, 0.0319, 0.02624, 1.0, 0.1119, 0.0319, 0.02624, 1.0, 0.1119, 0.0319, 0.02624, 1.0, 0.1119, 0.0319, 0.02624, 1.0, 0.1119, 0.0319, 0.02624, 1.0, 0.1119, 0.0319, 0.02624, 1.0, 0.1119, 0.0319, 0.02624, 1.0, 0.1119, 0.0319, 0.02624, 1.0, 0.1119, 0.0319, 0.02624, 1.0, 0.1119, 0.0319, 0.02624, 1.0, 0.1119, 0.0319, 0.02624, 1.0, 0.1119, 0.0319, 0.02624, 1.0, 0.1119, 0.0319, 0.02624, 1.0, 0.1119, 0.0319, 0.02624, 1.0, 0.1119, 0.0319, 0.02624, 1.0, 0.1119, 0.0319, 0.02624, 1.0, 0.1119, 0.0319, 0.02624, 1.0, 0.1119, 0.0319, 0.02624, 1.0, 0.1119, 0.0319, 0.02624, 1.0, 0.1119, 0.0319, 0.02624, 1.0, 0.1119, 0.0319, 0.02624, 1.0, 0.1119, 0.0319, 0.02624, 1.0, 0.1119, 0.0319, 0.02624, 1.0, 0.1119, 0.0319, 0.02624, 1.0, 0.1119, 0.0319, 0.02624, 1.0, 0.1119, 0.0319, 0.02624, 1.0, 0.1119, 0.0319, 0.02624, 1.0, 0.1119, 0.0319, 0.02624, 1.0, 0.1119, 0.0319, 0.02624, 1.0, 0.1119, 0.0319, 0.02624, 1.0, 0.1119, 0.0319, 0.02624, 1.0, 0.1119, 0.0319, 0.02624, 1.0, 0.1119, 0.0319, 0.02624, 1.0, 0.1119, 0.0319, 0.02624, 1.0, 0.1119, 0.0319, 0.02624, 1.0, 0.1119, 0.0319, 0.02624, 1.0, 0.1119, 0.0319, 0.02624, 1.0, 0.1119, 0.0319, 0.02624, 1.0, 0.1119, 0.0319, 0.02624, 1.0, 0.1119, 0.0319, 0.02624, 1.0, 0.1119, 0.0319, 0.02624, 1.0, 0.1119, 0.0319, 0.02624, 1.0, 0.1119, 0.0319, 0.02624, 1.0, 0.1119, 0.0319, 0.02624, 1.0, 0.1119, 0.0319, 0.02624, 1.0, 0.1119, 0.0319, 0.02624, 1.0, 0.1119, 0.0319, 0.02624, 1.0, 0.1119, 0.0319, 0.02624, 1.0, 0.1119, 0.0319, 0.02624, 1.0, 0.1119, 0.0319, 0.02624, 1.0, 0.1119, 0.0319, 0.02624, 1.0, 0.1119, 0.0319, 0.02624, 1.0, 0.1119, 0.0319, 0.02624, 1.0, 0.1119, 0.0319, 0.02624, 1.0, 0.1119, 0.0319, 0.02624, 1.0, 0.1119, 0.0319, 0.02624, 1.0, 0.1119, 0.0319, 0.02624, 1.0, 0.1119, 0.0319, 0.02624, 1.0, 0.1119, 0.0319, 0.02624, 1.0, 0.1119, 0.0319, 0.02624, 1.0, 0.1119, 0.0319, 0.02624, 1.0, 0.1119, 0.0319, 0.02624, 1.0, 0.1119, 0.0319, 0.02624, 1.0, 0.1119, 0.0319, 0.02624, 1.0])
me_cube_005.materials.append(mat_vertex_color)
me_cube_005.use_remesh_preserve_volume = False
me_cube_005.use_remesh_preserve_attributes = False
me_cube_005.use_mirror_vertex_groups = False
me_cube_005.update()
me_cube_006 = bpy.data.meshes.new('Cube.006')
me_cube_006.from_pydata([(0.5608, 0.5608, 0.02192), (0.5608, -0.5608, 0.02192), (-0.5608, 0.5608, 0.02192), (-0.5608, -0.5608, 0.02192)], [], [(2, 3, 1, 0)])
_uv = me_cube_006.uv_layers.new(name='UVMap')
_uv.uv.foreach_set('vector', [0.125, 0.5, 0.125, 0.75, 0.375, 0.75, 0.375, 0.5])
_ca = me_cube_006.color_attributes.new('Col', 'BYTE_COLOR', 'CORNER')
_ca.data.foreach_set('color', [0.02029, 0.1195, 0.0331, 1.0, 0.02029, 0.1195, 0.0331, 1.0, 0.02029, 0.1195, 0.0331, 1.0, 0.02029, 0.1195, 0.0331, 1.0])
me_cube_006.materials.append(mat_vertex_color)
me_cube_006.use_remesh_preserve_volume = False
me_cube_006.use_remesh_preserve_attributes = False
me_cube_006.use_mirror_vertex_groups = False
me_cube_006.update()
me_cube_007 = bpy.data.meshes.new('Cube.007')
me_cube_007.from_pydata([(0.5744, 0.5545, 0.02192), (0.5744, -0.5545, 0.02192), (-0.5744, 0.5545, 0.02192), (-0.5744, -0.5545, 0.02192)], [], [(2, 3, 1, 0)])
_uv = me_cube_007.uv_layers.new(name='UVMap')
_uv.uv.foreach_set('vector', [0.125, 0.5, 0.125, 0.75, 0.375, 0.75, 0.375, 0.5])
_ca = me_cube_007.color_attributes.new('Col', 'BYTE_COLOR', 'CORNER')
_ca.data.foreach_set('color', [0.01521, 0.04092, 0.1195, 1.0, 0.01521, 0.04092, 0.1195, 1.0, 0.01521, 0.04092, 0.1195, 1.0, 0.01521, 0.04092, 0.1195, 1.0])
me_cube_007.materials.append(mat_vertex_color)
me_cube_007.use_remesh_preserve_volume = False
me_cube_007.use_remesh_preserve_attributes = False
me_cube_007.use_mirror_vertex_groups = False
me_cube_007.update()
me_cube_008 = bpy.data.meshes.new('Cube.008')
me_cube_008.from_pydata([(0.375, 0.2577, 0.02192), (0.375, -0.2577, 0.02192), (-0.3189, 0.2577, 0.02192), (-0.3189, -0.2577, 0.02192), (0.1847, 0.2577, 0.02192), (0.1847, -0.2577, 0.02192), (-0.3189, 0.375, 0.02192), (0.1847, 0.375, 0.02192)], [], [(4, 5, 1, 0), (2, 3, 5, 4), (4, 7, 6, 2)])
_uv = me_cube_008.uv_layers.new(name='UVMap')
_uv.uv.foreach_set('vector', [0.2979, 0.5, 0.2979, 0.75, 0.375, 0.75, 0.375, 0.5, 0.125, 0.5, 0.125, 0.75, 0.2979, 0.75, 0.2979, 0.5, 0.2979, 0.5, 0.2979, 0.5, 0.125, 0.5, 0.125, 0.5])
_ca = me_cube_008.color_attributes.new('Col', 'BYTE_COLOR', 'CORNER')
_ca.data.foreach_set('color', [0.01521, 0.04092, 0.1195, 1.0, 0.01521, 0.04092, 0.1195, 1.0, 0.01521, 0.04092, 0.1195, 1.0, 0.01521, 0.04092, 0.1195, 1.0, 0.01521, 0.04092, 0.1195, 1.0, 0.01521, 0.04092, 0.1195, 1.0, 0.01521, 0.04092, 0.1195, 1.0, 0.01521, 0.04092, 0.1195, 1.0, 0.01521, 0.04092, 0.1195, 1.0, 0.01521, 0.04092, 0.1195, 1.0, 0.01521, 0.04092, 0.1195, 1.0, 0.01521, 0.04092, 0.1195, 1.0])
me_cube_008.materials.append(mat_vertex_color)
me_cube_008.use_remesh_preserve_volume = False
me_cube_008.use_remesh_preserve_attributes = False
me_cube_008.use_mirror_vertex_groups = False
me_cube_008.update()
me_cube_010 = bpy.data.meshes.new('Cube.010')
me_cube_010.from_pydata([(0.2715, 0.1148, 0.01825), (0.2715, 0.1148, -0.1714), (0.2715, -0.07485, 0.01825), (0.2715, -0.07485, -0.1714), (-0.2711, 0.1169, 0.02042), (-0.2711, 0.1169, -0.1735), (-0.2711, -0.07702, 0.02042), (-0.2711, -0.07702, -0.1735), (-1.567e-05, 0.1913, 0.09483), (-1.567e-05, -0.1514, -0.2479), (-1.567e-05, -0.1514, 0.09483), (-1.567e-05, 0.1913, -0.2479), (-0.2037, 0.1635, -0.22), (-0.2037, -0.1235, 0.06694), (-0.2037, 0.1635, 0.06694), (-0.2037, -0.1235, -0.22), (0.2021, -0.1218, -0.2183), (0.2021, 0.1617, 0.06518), (0.2021, -0.1218, 0.06518), (0.2021, 0.1617, -0.2183), (-0.2738, 0.01996, -0.1942), (-0.2536, 0.1469, -0.2035), (0.2744, 0.1349, -0.07655), (-0.2738, -0.09771, -0.07655), (0.2744, -0.09498, -0.07655), (-0.2738, 0.1376, -0.07655), (-0.2536, -0.107, 0.0504), (0.2744, 0.01996, 0.03839), (0.2529, -0.1046, -0.2011), (-0.2738, 0.01996, 0.04112), (0.2529, 0.1445, 0.04798), (0.2744, 0.01996, -0.1915), (-1.567e-05, 0.01996, 0.1591), (-1.567e-05, -0.2157, -0.07655), (-1.567e-05, 0.01996, -0.3122), (-1.567e-05, 0.2556, -0.07655), (-0.1133, 0.1815, 0.08497), (-0.1133, -0.1416, -0.2381), (0.1125, -0.1407, 0.08408), (0.1125, 0.1806, -0.2372), (-0.1133, 0.1815, -0.2381), (-0.1133, -0.1416, 0.08497), (-0.2536, 0.1469, 0.0504), (-0.2536, -0.107, -0.2035), (-0.2037, 0.2173, -0.07655), (-0.2037, 0.01996, -0.2739), (-0.2037, -0.1773, -0.07655), (-0.2037, 0.01996, 0.1208), (0.1125, -0.1407, -0.2372), (0.1125, 0.1806, 0.08408), (0.2529, -0.1046, 0.04798), (0.2529, 0.1445, -0.2011), (0.2021, -0.1749, -0.07655), (0.2021, 0.01996, 0.1183), (0.2021, 0.2148, -0.07655), (0.2021, 0.01996, -0.2714), (-0.2539, 0.01996, 0.09801), (-0.2539, -0.1546, -0.07655), (-0.2793, 0.01996, -0.07655), (0.2532, 0.01996, -0.2478), (0.2804, 0.01996, -0.07655), (0.2532, 0.1912, -0.07655), (0.1125, 0.01996, 0.1443), (0.1125, -0.2009, -0.07655), (-0.1133, 0.01996, -0.2986), (-0.1133, 0.2421, -0.07655), (-0.2539, 0.1945, -0.07655), (-0.2539, 0.01996, -0.2511), (-0.1133, -0.2021, -0.07655), (-0.1133, 0.01996, 0.1455), (0.2532, -0.1513, -0.07655), (0.2532, 0.01996, 0.09467), (0.1125, 0.2408, -0.07655), (0.1125, 0.01996, -0.2974)], [], [(14, 42, 56, 47), (42, 4, 29, 56), (56, 29, 6, 26), (47, 56, 26, 13), (15, 46, 57, 43), (46, 13, 26, 57), (57, 26, 6, 23), (43, 57, 23, 7), (7, 23, 58, 20), (23, 6, 29, 58), (58, 29, 4, 25), (20, 58, 25, 5), (19, 51, 59, 55), (51, 1, 31, 59), (59, 31, 3, 28), (55, 59, 28, 16), (1, 22, 60, 31), (22, 0, 27, 60), (60, 27, 2, 24), (31, 60, 24, 3), (19, 54, 61, 51), (54, 17, 30, 61), (61, 30, 0, 22), (51, 61, 22, 1), (17, 49, 62, 53), (49, 8, 32, 62), (62, 32, 10, 38), (53, 62, 38, 18), (16, 52, 63, 48), (52, 18, 38, 63), (63, 38, 10, 33), (48, 63, 33, 9), (12, 40, 64, 45), (40, 11, 34, 64), (64, 34, 9, 37), (45, 64, 37, 15), (12, 44, 65, 40), (44, 14, 36, 65), (65, 36, 8, 35), (40, 65, 35, 11), (5, 25, 66, 21), (25, 4, 42, 66), (66, 42, 14, 44), (21, 66, 44, 12), (5, 21, 67, 20), (21, 12, 45, 67), (67, 45, 15, 43), (20, 67, 43, 7), (9, 33, 68, 37), (33, 10, 41, 68), (68, 41, 13, 46), (37, 68, 46, 15), (8, 36, 69, 32), (36, 14, 47, 69), (69, 47, 13, 41), (32, 69, 41, 10), (3, 24, 70, 28), (24, 2, 50, 70), (70, 50, 18, 52), (28, 70, 52, 16), (0, 30, 71, 27), (30, 17, 53, 71), (71, 53, 18, 50), (27, 71, 50, 2), (11, 35, 72, 39), (35, 8, 49, 72), (72, 49, 17, 54), (39, 72, 54, 19), (11, 39, 73, 34), (39, 19, 55, 73), (73, 55, 16, 48), (34, 73, 48, 9)])
_uv = me_cube_010.uv_layers.new(name='UVMap')
_uv.uv.foreach_set('vector', [0.84, 0.5, 0.8627, 0.5, 0.8627, 0.625, 0.84, 0.625, 0.8627, 0.5, 0.875, 0.5, 0.875, 0.625, 0.8627, 0.625, 0.8627, 0.625, 0.875, 0.625, 0.875, 0.75, 0.8627, 0.75, 0.84, 0.625, 0.8627, 0.625, 0.8627, 0.75, 0.84, 0.75, 0.375, 0.965, 0.5, 0.965, 0.5, 0.9877, 0.375, 0.9877, 0.5, 0.965, 0.625, 0.965, 0.625, 0.9877, 0.5, 0.9877, 0.5, 0.9877, 0.625, 0.9877, 0.625, 1.0, 0.5, 1.0, 0.375, 0.9877, 0.5, 0.9877, 0.5, 1.0, 0.375, 1.0, 0.375, 0.0, 0.5, 0.0, 0.5, 0.1202, 0.375, 0.1202, 0.5, 0.0, 0.625, 0.0, 0.625, 0.1202, 0.5, 0.1202, 0.5, 0.1202, 0.625, 0.1202, 0.625, 0.2119, 0.5, 0.2119, 0.375, 0.1202, 0.5, 0.1202, 0.5, 0.2119, 0.375, 0.2119, 0.3387, 0.5, 0.3613, 0.4995, 0.3647, 0.625, 0.3387, 0.625, 0.3613, 0.4995, 0.3711, 0.4961, 0.4058, 0.625, 0.3647, 0.625, 0.3647, 0.625, 0.4058, 0.625, 0.3711, 0.7539, 0.3613, 0.7505, 0.3387, 0.625, 0.3647, 0.625, 0.3613, 0.7505, 0.3387, 0.75, 0.3711, 0.4961, 0.5, 0.5308, 0.5, 0.625, 0.4058, 0.625, 0.5, 0.5308, 0.6289, 0.4961, 0.5942, 0.625, 0.5, 0.625, 0.5, 0.625, 0.5942, 0.625, 0.6289, 0.7539, 0.5, 0.7192, 0.4058, 0.625, 0.5, 0.625, 0.5, 0.7192, 0.3711, 0.7539, 0.375, 0.4637, 0.5, 0.4637, 0.5, 0.4897, 0.3745, 0.4863, 0.5, 0.4637, 0.625, 0.4637, 0.6255, 0.4863, 0.5, 0.4897, 0.5, 0.4897, 0.6255, 0.4863, 0.6289, 0.4961, 0.5, 0.5308, 0.3745, 0.4863, 0.5, 0.4897, 0.5, 0.5308, 0.3711, 0.4961, 0.6613, 0.5, 0.7008, 0.5, 0.7008, 0.625, 0.6613, 0.625, 0.7008, 0.5, 0.7503, 0.5, 0.7503, 0.625, 0.7008, 0.625, 0.7008, 0.625, 0.7503, 0.625, 0.7503, 0.75, 0.7008, 0.75, 0.6613, 0.625, 0.7008, 0.625, 0.7008, 0.75, 0.6613, 0.75, 0.375, 0.7863, 0.5, 0.7863, 0.5, 0.8258, 0.375, 0.8258, 0.5, 0.7863, 0.625, 0.7863, 0.625, 0.8258, 0.5, 0.8258, 0.5, 0.8258, 0.625, 0.8258, 0.625, 0.8753, 0.5, 0.8753, 0.375, 0.8258, 0.5, 0.8258, 0.5, 0.8753, 0.375, 0.8753, 0.16, 0.5, 0.1998, 0.5, 0.1998, 0.625, 0.16, 0.625, 0.1998, 0.5, 0.2497, 0.5, 0.2497, 0.625, 0.1998, 0.625, 0.1998, 0.625, 0.2497, 0.625, 0.2497, 0.75, 0.1998, 0.75, 0.16, 0.625, 0.1998, 0.625, 0.1998, 0.75, 0.16, 0.75, 0.375, 0.285, 0.5, 0.285, 0.5, 0.3248, 0.375, 0.3248, 0.5, 0.285, 0.625, 0.285, 0.625, 0.3248, 0.5, 0.3248, 0.5, 0.3248, 0.625, 0.3248, 0.625, 0.3747, 0.5, 0.3747, 0.375, 0.3248, 0.5, 0.3248, 0.5, 0.3747, 0.375, 0.3747, 0.375, 0.2119, 0.5, 0.2119, 0.5, 0.2576, 0.375, 0.2576, 0.5, 0.2119, 0.625, 0.2119, 0.625, 0.2576, 0.5, 0.2576, 0.5, 0.2576, 0.625, 0.2576, 0.625, 0.285, 0.5, 0.285, 0.375, 0.2576, 0.5, 0.2576, 0.5, 0.285, 0.375, 0.285, 0.125, 0.5, 0.1373, 0.5, 0.1373, 0.625, 0.125, 0.625, 0.1373, 0.5, 0.16, 0.5, 0.16, 0.625, 0.1373, 0.625, 0.1373, 0.625, 0.16, 0.625, 0.16, 0.75, 0.1373, 0.75, 0.125, 0.625, 0.1373, 0.625, 0.1373, 0.75, 0.125, 0.75, 0.375, 0.8753, 0.5, 0.8753, 0.5, 0.9252, 0.375, 0.9252, 0.5, 0.8753, 0.625, 0.8753, 0.625, 0.9252, 0.5, 0.9252, 0.5, 0.9252, 0.625, 0.9252, 0.625, 0.965, 0.5, 0.965, 0.375, 0.9252, 0.5, 0.9252, 0.5, 0.965, 0.375, 0.965, 0.7503, 0.5, 0.8002, 0.5, 0.8002, 0.625, 0.7503, 0.625, 0.8002, 0.5, 0.84, 0.5, 0.84, 0.625, 0.8002, 0.625, 0.8002, 0.625, 0.84, 0.625, 0.84, 0.75, 0.8002, 0.75, 0.7503, 0.625, 0.8002, 0.625, 0.8002, 0.75, 0.7503, 0.75, 0.3711, 0.7539, 0.5, 0.7192, 0.5, 0.7603, 0.3745, 0.7637, 0.5, 0.7192, 0.6289, 0.7539, 0.6255, 0.7637, 0.5, 0.7603, 0.5, 0.7603, 0.6255, 0.7637, 0.625, 0.7863, 0.5, 0.7863, 0.3745, 0.7637, 0.5, 0.7603, 0.5, 0.7863, 0.375, 0.7863, 0.6289, 0.4961, 0.6387, 0.4995, 0.6353, 0.625, 0.5942, 0.625, 0.6387, 0.4995, 0.6613, 0.5, 0.6613, 0.625, 0.6353, 0.625, 0.6353, 0.625, 0.6613, 0.625, 0.6613, 0.75, 0.6387, 0.7505, 0.5942, 0.625, 0.6353, 0.625, 0.6387, 0.7505, 0.6289, 0.7539, 0.375, 0.3747, 0.5, 0.3747, 0.5, 0.4242, 0.375, 0.4242, 0.5, 0.3747, 0.625, 0.3747, 0.625, 0.4242, 0.5, 0.4242, 0.5, 0.4242, 0.625, 0.4242, 0.625, 0.4637, 0.5, 0.4637, 0.375, 0.4242, 0.5, 0.4242, 0.5, 0.4637, 0.375, 0.4637, 0.2497, 0.5, 0.2992, 0.5, 0.2992, 0.625, 0.2497, 0.625, 0.2992, 0.5, 0.3387, 0.5, 0.3387, 0.625, 0.2992, 0.625, 0.2992, 0.625, 0.3387, 0.625, 0.3387, 0.75, 0.2992, 0.75, 0.2497, 0.625, 0.2992, 0.625, 0.2992, 0.75, 0.2497, 0.75])
_ca = me_cube_010.color_attributes.new('Col', 'BYTE_COLOR', 'CORNER')
_ca.data.foreach_set('color', [0.4342, 0.1559, 0.07819, 1.0, 0.4342, 0.1559, 0.07819, 1.0, 0.4342, 0.1559, 0.07819, 1.0, 0.4342, 0.1559, 0.07819, 1.0, 0.4342, 0.1559, 0.07819, 1.0, 0.4342, 0.1559, 0.07819, 1.0, 0.4342, 0.1559, 0.07819, 1.0, 0.4342, 0.1559, 0.07819, 1.0, 0.4342, 0.1559, 0.07819, 1.0, 0.4342, 0.1559, 0.07819, 1.0, 0.4342, 0.1559, 0.07819, 1.0, 0.4342, 0.1559, 0.07819, 1.0, 0.4342, 0.1559, 0.07819, 1.0, 0.4342, 0.1559, 0.07819, 1.0, 0.4342, 0.1559, 0.07819, 1.0, 0.4342, 0.1559, 0.07819, 1.0, 0.4342, 0.1559, 0.07819, 1.0, 0.4342, 0.1559, 0.07819, 1.0, 0.4342, 0.1559, 0.07819, 1.0, 0.4342, 0.1559, 0.07819, 1.0, 0.4342, 0.1559, 0.07819, 1.0, 0.4342, 0.1559, 0.07819, 1.0, 0.4342, 0.1559, 0.07819, 1.0, 0.4342, 0.1559, 0.07819, 1.0, 0.4342, 0.1559, 0.07819, 1.0, 0.4342, 0.1559, 0.07819, 1.0, 0.4342, 0.1559, 0.07819, 1.0, 0.4342, 0.1559, 0.07819, 1.0, 0.4342, 0.1559, 0.07819, 1.0, 0.4342, 0.1559, 0.07819, 1.0, 0.4342, 0.1559, 0.07819, 1.0, 0.4342, 0.1559, 0.07819, 1.0, 0.4342, 0.1559, 0.07819, 1.0, 0.4342, 0.1559, 0.07819, 1.0, 0.4342, 0.1559, 0.07819, 1.0, 0.4342, 0.1559, 0.07819, 1.0, 0.4342, 0.1559, 0.07819, 1.0, 0.4342, 0.1559, 0.07819, 1.0, 0.4342, 0.1559, 0.07819, 1.0, 0.4342, 0.1559, 0.07819, 1.0, 0.4342, 0.1559, 0.07819, 1.0, 0.4342, 0.1559, 0.07819, 1.0, 0.4342, 0.1559, 0.07819, 1.0, 0.4342, 0.1559, 0.07819, 1.0, 0.4342, 0.1559, 0.07819, 1.0, 0.4342, 0.1559, 0.07819, 1.0, 0.4342, 0.1559, 0.07819, 1.0, 0.4342, 0.1559, 0.07819, 1.0, 0.4342, 0.1559, 0.07819, 1.0, 0.4342, 0.1559, 0.07819, 1.0, 0.4342, 0.1559, 0.07819, 1.0, 0.4342, 0.1559, 0.07819, 1.0, 0.4342, 0.1559, 0.07819, 1.0, 0.4342, 0.1559, 0.07819, 1.0, 0.4342, 0.1559, 0.07819, 1.0, 0.4342, 0.1559, 0.07819, 1.0, 0.4342, 0.1559, 0.07819, 1.0, 0.4342, 0.1559, 0.07819, 1.0, 0.4342, 0.1559, 0.07819, 1.0, 0.4342, 0.1559, 0.07819, 1.0, 0.4342, 0.1559, 0.07819, 1.0, 0.4342, 0.1559, 0.07819, 1.0, 0.4342, 0.1559, 0.07819, 1.0, 0.4342, 0.1559, 0.07819, 1.0, 0.4342, 0.1559, 0.07819, 1.0, 0.4342, 0.1559, 0.07819, 1.0, 0.4342, 0.1559, 0.07819, 1.0, 0.4342, 0.1559, 0.07819, 1.0, 0.4342, 0.1559, 0.07819, 1.0, 0.4342, 0.1559, 0.07819, 1.0, 0.4342, 0.1559, 0.07819, 1.0, 0.4342, 0.1559, 0.07819, 1.0, 0.4342, 0.1559, 0.07819, 1.0, 0.4342, 0.1559, 0.07819, 1.0, 0.4342, 0.1559, 0.07819, 1.0, 0.4342, 0.1559, 0.07819, 1.0, 0.4342, 0.1559, 0.07819, 1.0, 0.4342, 0.1559, 0.07819, 1.0, 0.4342, 0.1559, 0.07819, 1.0, 0.4342, 0.1559, 0.07819, 1.0, 0.4342, 0.1559, 0.07819, 1.0, 0.4342, 0.1559, 0.07819, 1.0, 0.4342, 0.1559, 0.07819, 1.0, 0.4342, 0.1559, 0.07819, 1.0, 0.4342, 0.1559, 0.07819, 1.0, 0.4342, 0.1559, 0.07819, 1.0, 0.4342, 0.1559, 0.07819, 1.0, 0.4342, 0.1559, 0.07819, 1.0, 0.4342, 0.1559, 0.07819, 1.0, 0.4342, 0.1559, 0.07819, 1.0, 0.4342, 0.1559, 0.07819, 1.0, 0.4342, 0.1559, 0.07819, 1.0, 0.4342, 0.1559, 0.07819, 1.0, 0.4342, 0.1559, 0.07819, 1.0, 0.4342, 0.1559, 0.07819, 1.0, 0.4342, 0.1559, 0.07819, 1.0, 0.4342, 0.1559, 0.07819, 1.0, 0.4342, 0.1559, 0.07819, 1.0, 0.4342, 0.1559, 0.07819, 1.0, 0.4342, 0.1559, 0.07819, 1.0, 0.4342, 0.1559, 0.07819, 1.0, 0.4342, 0.1559, 0.07819, 1.0, 0.4342, 0.1559, 0.07819, 1.0, 0.4342, 0.1559, 0.07819, 1.0, 0.4342, 0.1559, 0.07819, 1.0, 0.4342, 0.1559, 0.07819, 1.0, 0.4342, 0.1559, 0.07819, 1.0, 0.4342, 0.1559, 0.07819, 1.0, 0.4342, 0.1559, 0.07819, 1.0, 0.4342, 0.1559, 0.07819, 1.0, 0.4342, 0.1559, 0.07819, 1.0, 0.4342, 0.1559, 0.07819, 1.0, 0.4342, 0.1559, 0.07819, 1.0, 0.4342, 0.1559, 0.07819, 1.0, 0.4342, 0.1559, 0.07819, 1.0, 0.4342, 0.1559, 0.07819, 1.0, 0.4342, 0.1559, 0.07819, 1.0, 0.4342, 0.1559, 0.07819, 1.0, 0.4342, 0.1559, 0.07819, 1.0, 0.4342, 0.1559, 0.07819, 1.0, 0.4342, 0.1559, 0.07819, 1.0, 0.4342, 0.1559, 0.07819, 1.0, 0.4342, 0.1559, 0.07819, 1.0, 0.4342, 0.1559, 0.07819, 1.0, 0.4342, 0.1559, 0.07819, 1.0, 0.4342, 0.1559, 0.07819, 1.0, 0.4342, 0.1559, 0.07819, 1.0, 0.4342, 0.1559, 0.07819, 1.0, 0.4342, 0.1559, 0.07819, 1.0, 0.4342, 0.1559, 0.07819, 1.0, 0.4342, 0.1559, 0.07819, 1.0, 0.4342, 0.1559, 0.07819, 1.0, 0.4342, 0.1559, 0.07819, 1.0, 0.4342, 0.1559, 0.07819, 1.0, 0.4342, 0.1559, 0.07819, 1.0, 0.4342, 0.1559, 0.07819, 1.0, 0.4342, 0.1559, 0.07819, 1.0, 0.4342, 0.1559, 0.07819, 1.0, 0.4342, 0.1559, 0.07819, 1.0, 0.4342, 0.1559, 0.07819, 1.0, 0.4342, 0.1559, 0.07819, 1.0, 0.4342, 0.1559, 0.07819, 1.0, 0.4342, 0.1559, 0.07819, 1.0, 0.4342, 0.1559, 0.07819, 1.0, 0.4342, 0.1559, 0.07819, 1.0, 0.4342, 0.1559, 0.07819, 1.0, 0.4342, 0.1559, 0.07819, 1.0, 0.4342, 0.1559, 0.07819, 1.0, 0.4342, 0.1559, 0.07819, 1.0, 0.4342, 0.1559, 0.07819, 1.0, 0.4342, 0.1559, 0.07819, 1.0, 0.4342, 0.1559, 0.07819, 1.0, 0.4342, 0.1559, 0.07819, 1.0, 0.4342, 0.1559, 0.07819, 1.0, 0.4342, 0.1559, 0.07819, 1.0, 0.4342, 0.1559, 0.07819, 1.0, 0.4342, 0.1559, 0.07819, 1.0, 0.4342, 0.1559, 0.07819, 1.0, 0.4342, 0.1559, 0.07819, 1.0, 0.4342, 0.1559, 0.07819, 1.0, 0.4342, 0.1559, 0.07819, 1.0, 0.4342, 0.1559, 0.07819, 1.0, 0.4342, 0.1559, 0.07819, 1.0, 0.4342, 0.1559, 0.07819, 1.0, 0.4342, 0.1559, 0.07819, 1.0, 0.4342, 0.1559, 0.07819, 1.0, 0.4342, 0.1559, 0.07819, 1.0, 0.4342, 0.1559, 0.07819, 1.0, 0.4342, 0.1559, 0.07819, 1.0, 0.4342, 0.1559, 0.07819, 1.0, 0.4342, 0.1559, 0.07819, 1.0, 0.4342, 0.1559, 0.07819, 1.0, 0.4342, 0.1559, 0.07819, 1.0, 0.4342, 0.1559, 0.07819, 1.0, 0.4342, 0.1559, 0.07819, 1.0, 0.4342, 0.1559, 0.07819, 1.0, 0.4342, 0.1559, 0.07819, 1.0, 0.4342, 0.1559, 0.07819, 1.0, 0.4342, 0.1559, 0.07819, 1.0, 0.4342, 0.1559, 0.07819, 1.0, 0.4342, 0.1559, 0.07819, 1.0, 0.4342, 0.1559, 0.07819, 1.0, 0.4342, 0.1559, 0.07819, 1.0, 0.4342, 0.1559, 0.07819, 1.0, 0.4342, 0.1559, 0.07819, 1.0, 0.4342, 0.1559, 0.07819, 1.0, 0.4342, 0.1559, 0.07819, 1.0, 0.4342, 0.1559, 0.07819, 1.0, 0.4342, 0.1559, 0.07819, 1.0, 0.4342, 0.1559, 0.07819, 1.0, 0.4342, 0.1559, 0.07819, 1.0, 0.4342, 0.1559, 0.07819, 1.0, 0.4342, 0.1559, 0.07819, 1.0, 0.4342, 0.1559, 0.07819, 1.0, 0.4342, 0.1559, 0.07819, 1.0, 0.4342, 0.1559, 0.07819, 1.0, 0.4342, 0.1559, 0.07819, 1.0, 0.4342, 0.1559, 0.07819, 1.0, 0.4342, 0.1559, 0.07819, 1.0, 0.4342, 0.1559, 0.07819, 1.0, 0.4342, 0.1559, 0.07819, 1.0, 0.4342, 0.1559, 0.07819, 1.0, 0.4342, 0.1559, 0.07819, 1.0, 0.4342, 0.1559, 0.07819, 1.0, 0.4342, 0.1559, 0.07819, 1.0, 0.4342, 0.1559, 0.07819, 1.0, 0.4342, 0.1559, 0.07819, 1.0, 0.4342, 0.1559, 0.07819, 1.0, 0.4342, 0.1559, 0.07819, 1.0, 0.4342, 0.1559, 0.07819, 1.0, 0.4342, 0.1559, 0.07819, 1.0, 0.4342, 0.1559, 0.07819, 1.0, 0.4342, 0.1559, 0.07819, 1.0, 0.4342, 0.1559, 0.07819, 1.0, 0.4342, 0.1559, 0.07819, 1.0, 0.4342, 0.1559, 0.07819, 1.0, 0.4342, 0.1559, 0.07819, 1.0, 0.4342, 0.1559, 0.07819, 1.0, 0.4342, 0.1559, 0.07819, 1.0, 0.4342, 0.1559, 0.07819, 1.0, 0.4342, 0.1559, 0.07819, 1.0, 0.4342, 0.1559, 0.07819, 1.0, 0.4342, 0.1559, 0.07819, 1.0, 0.4342, 0.1559, 0.07819, 1.0, 0.4342, 0.1559, 0.07819, 1.0, 0.4342, 0.1559, 0.07819, 1.0, 0.4342, 0.1559, 0.07819, 1.0, 0.4342, 0.1559, 0.07819, 1.0, 0.4342, 0.1559, 0.07819, 1.0, 0.4342, 0.1559, 0.07819, 1.0, 0.4342, 0.1559, 0.07819, 1.0, 0.4342, 0.1559, 0.07819, 1.0, 0.4342, 0.1559, 0.07819, 1.0, 0.4342, 0.1559, 0.07819, 1.0, 0.4342, 0.1559, 0.07819, 1.0, 0.4342, 0.1559, 0.07819, 1.0, 0.4342, 0.1559, 0.07819, 1.0, 0.4342, 0.1559, 0.07819, 1.0, 0.4342, 0.1559, 0.07819, 1.0, 0.4342, 0.1559, 0.07819, 1.0, 0.4342, 0.1559, 0.07819, 1.0, 0.4342, 0.1559, 0.07819, 1.0, 0.4342, 0.1559, 0.07819, 1.0, 0.4342, 0.1559, 0.07819, 1.0, 0.4342, 0.1559, 0.07819, 1.0, 0.4342, 0.1559, 0.07819, 1.0, 0.4342, 0.1559, 0.07819, 1.0, 0.4342, 0.1559, 0.07819, 1.0, 0.4342, 0.1559, 0.07819, 1.0, 0.4342, 0.1559, 0.07819, 1.0, 0.4342, 0.1559, 0.07819, 1.0, 0.4342, 0.1559, 0.07819, 1.0, 0.4342, 0.1559, 0.07819, 1.0, 0.4342, 0.1559, 0.07819, 1.0, 0.4342, 0.1559, 0.07819, 1.0, 0.4342, 0.1559, 0.07819, 1.0, 0.4342, 0.1559, 0.07819, 1.0, 0.4342, 0.1559, 0.07819, 1.0, 0.4342, 0.1559, 0.07819, 1.0, 0.4342, 0.1559, 0.07819, 1.0, 0.4342, 0.1559, 0.07819, 1.0, 0.4342, 0.1559, 0.07819, 1.0, 0.4342, 0.1559, 0.07819, 1.0, 0.4342, 0.1559, 0.07819, 1.0, 0.4342, 0.1559, 0.07819, 1.0, 0.4342, 0.1559, 0.07819, 1.0, 0.4342, 0.1559, 0.07819, 1.0, 0.4342, 0.1559, 0.07819, 1.0, 0.4342, 0.1559, 0.07819, 1.0, 0.4342, 0.1559, 0.07819, 1.0, 0.4342, 0.1559, 0.07819, 1.0, 0.4342, 0.1559, 0.07819, 1.0, 0.4342, 0.1559, 0.07819, 1.0, 0.4342, 0.1559, 0.07819, 1.0, 0.4342, 0.1559, 0.07819, 1.0, 0.4342, 0.1559, 0.07819, 1.0, 0.4342, 0.1559, 0.07819, 1.0, 0.4342, 0.1559, 0.07819, 1.0, 0.4342, 0.1559, 0.07819, 1.0, 0.4342, 0.1559, 0.07819, 1.0, 0.4342, 0.1559, 0.07819, 1.0, 0.4342, 0.1559, 0.07819, 1.0, 0.4342, 0.1559, 0.07819, 1.0, 0.4342, 0.1559, 0.07819, 1.0, 0.4342, 0.1559, 0.07819, 1.0, 0.4342, 0.1559, 0.07819, 1.0, 0.4342, 0.1559, 0.07819, 1.0, 0.4342, 0.1559, 0.07819, 1.0])
me_cube_010.materials.append(mat_vertex_color)
me_cube_010.use_remesh_preserve_volume = False
me_cube_010.use_remesh_preserve_attributes = False
me_cube_010.use_mirror_vertex_groups = False
me_cube_010.update()
me_cube_011 = bpy.data.meshes.new('Cube.011')
me_cube_011.from_pydata([(-0.2414, 0.00901, 0.09267), (-0.2414, 0.00901, 0.2801), (-0.2414, 0.1964, 0.09267), (-0.2414, 0.1964, 0.2801), (-0.05398, 0.00901, 0.09267), (-0.05398, 0.00901, 0.2801), (-0.05398, 0.1964, 0.09267), (-0.05398, 0.1964, 0.2801), (0.03741, -0.1119, 0.09267), (0.03741, -0.1119, 0.2801), (0.03741, 0.07548, 0.09267), (0.03741, 0.07548, 0.2801), (0.2248, -0.1119, 0.09267), (0.2248, -0.1119, 0.2801), (0.2248, 0.07548, 0.09267), (0.2248, 0.07548, 0.2801), (-0.191, -0.2765, 0.09267), (-0.191, -0.2765, 0.2801), (-0.191, -0.0891, 0.09267), (-0.191, -0.0891, 0.2801), (-0.003599, -0.2765, 0.09267), (-0.003599, -0.2765, 0.2801), (-0.003599, -0.0891, 0.09267), (-0.003599, -0.0891, 0.2801)], [], [(0, 1, 3, 2), (2, 3, 7, 6), (6, 7, 5, 4), (4, 5, 1, 0), (2, 6, 4, 0), (7, 3, 1, 5), (8, 9, 11, 10), (10, 11, 15, 14), (14, 15, 13, 12), (12, 13, 9, 8), (10, 14, 12, 8), (15, 11, 9, 13), (16, 17, 19, 18), (18, 19, 23, 22), (22, 23, 21, 20), (20, 21, 17, 16), (18, 22, 20, 16), (23, 19, 17, 21)])
_uv = me_cube_011.uv_layers.new(name='UVMap')
_uv.uv.foreach_set('vector', [0.375, 0.0, 0.625, 0.0, 0.625, 0.25, 0.375, 0.25, 0.375, 0.25, 0.625, 0.25, 0.625, 0.5, 0.375, 0.5, 0.375, 0.5, 0.625, 0.5, 0.625, 0.75, 0.375, 0.75, 0.375, 0.75, 0.625, 0.75, 0.625, 1.0, 0.375, 1.0, 0.125, 0.5, 0.375, 0.5, 0.375, 0.75, 0.125, 0.75, 0.625, 0.5, 0.875, 0.5, 0.875, 0.75, 0.625, 0.75, 0.375, 0.0, 0.625, 0.0, 0.625, 0.25, 0.375, 0.25, 0.375, 0.25, 0.625, 0.25, 0.625, 0.5, 0.375, 0.5, 0.375, 0.5, 0.625, 0.5, 0.625, 0.75, 0.375, 0.75, 0.375, 0.75, 0.625, 0.75, 0.625, 1.0, 0.375, 1.0, 0.125, 0.5, 0.375, 0.5, 0.375, 0.75, 0.125, 0.75, 0.625, 0.5, 0.875, 0.5, 0.875, 0.75, 0.625, 0.75, 0.375, 0.0, 0.625, 0.0, 0.625, 0.25, 0.375, 0.25, 0.375, 0.25, 0.625, 0.25, 0.625, 0.5, 0.375, 0.5, 0.375, 0.5, 0.625, 0.5, 0.625, 0.75, 0.375, 0.75, 0.375, 0.75, 0.625, 0.75, 0.625, 1.0, 0.375, 1.0, 0.125, 0.5, 0.375, 0.5, 0.375, 0.75, 0.125, 0.75, 0.625, 0.5, 0.875, 0.5, 0.875, 0.75, 0.625, 0.75])
_ca = me_cube_011.color_attributes.new('Col', 'BYTE_COLOR', 'CORNER')
_ca.data.foreach_set('color', [1.0, 0.807, 0.0331, 1.0, 1.0, 0.807, 0.0331, 1.0, 1.0, 0.807, 0.0331, 1.0, 1.0, 0.807, 0.0331, 1.0, 1.0, 0.807, 0.0331, 1.0, 1.0, 0.807, 0.0331, 1.0, 1.0, 0.807, 0.03955, 1.0, 1.0, 0.807, 0.03955, 1.0, 1.0, 0.807, 0.03955, 1.0, 1.0, 0.807, 0.03955, 1.0, 1.0, 0.7991, 0.0382, 1.0, 1.0, 0.807, 0.0331, 1.0, 1.0, 0.807, 0.0331, 1.0, 1.0, 0.7991, 0.0382, 1.0, 1.0, 0.807, 0.0331, 1.0, 1.0, 0.807, 0.0331, 1.0, 1.0, 0.807, 0.0331, 1.0, 1.0, 0.807, 0.03955, 1.0, 1.0, 0.807, 0.0331, 1.0, 1.0, 0.807, 0.0331, 1.0, 1.0, 0.807, 0.03955, 1.0, 1.0, 0.807, 0.0331, 1.0, 1.0, 0.807, 0.0331, 1.0, 1.0, 0.7991, 0.0382, 1.0, 0.3185, 0.8879, 0.2195, 1.0, 0.7835, 0.4452, 0.305, 1.0, 1.0, 0.2423, 0.3613, 1.0, 1.0, 0.3372, 0.3005, 1.0, 1.0, 0.3372, 0.3005, 1.0, 1.0, 0.2423, 0.3613, 1.0, 1.0, 0.2384, 0.3663, 1.0, 1.0, 0.2384, 0.3663, 1.0, 1.0, 0.2384, 0.3663, 1.0, 1.0, 0.2384, 0.3663, 1.0, 1.0, 0.2384, 0.3663, 1.0, 1.0, 0.2384, 0.3663, 1.0, 1.0, 0.2384, 0.3663, 1.0, 1.0, 0.2384, 0.3663, 1.0, 0.7835, 0.4452, 0.305, 1.0, 0.3185, 0.8879, 0.2195, 1.0, 1.0, 0.3372, 0.3005, 1.0, 1.0, 0.2384, 0.3663, 1.0, 1.0, 0.2384, 0.3663, 1.0, 0.3185, 0.8879, 0.2195, 1.0, 1.0, 0.2384, 0.3663, 1.0, 1.0, 0.2423, 0.3613, 1.0, 0.7835, 0.4452, 0.305, 1.0, 1.0, 0.2384, 0.3663, 1.0, 0.227, 1.0, 0.1946, 1.0, 0.2159, 1.0, 0.1981, 1.0, 0.2159, 1.0, 0.1981, 1.0, 0.3231, 0.9734, 0.1714, 1.0, 0.3231, 0.9734, 0.1714, 1.0, 0.2159, 1.0, 0.1981, 1.0, 0.4621, 0.8632, 0.1812, 1.0, 0.4678, 0.9387, 0.1441, 1.0, 0.4678, 0.9387, 0.1441, 1.0, 0.4621, 0.8632, 0.1812, 1.0, 0.2623, 0.9823, 0.1845, 1.0, 0.2159, 1.0, 0.1981, 1.0, 0.2159, 1.0, 0.1981, 1.0, 0.2623, 0.9823, 0.1845, 1.0, 0.2159, 1.0, 0.1981, 1.0, 0.227, 1.0, 0.1946, 1.0, 0.3231, 0.9734, 0.1714, 1.0, 0.4678, 0.9387, 0.1441, 1.0, 0.2159, 1.0, 0.1981, 1.0, 0.227, 1.0, 0.1946, 1.0, 0.4621, 0.8632, 0.1812, 1.0, 0.2159, 1.0, 0.1981, 1.0, 0.2159, 1.0, 0.1981, 1.0, 0.2623, 0.9823, 0.1845, 1.0])
me_cube_011.materials.append(mat_vertex_color)
me_cube_011.use_remesh_fix_poles = True
me_cube_011.use_remesh_preserve_attributes = False
me_cube_011.use_mirror_vertex_groups = False
me_cube_011.update()
me_cube_012 = bpy.data.meshes.new('Cube.012')
me_cube_012.from_pydata([(0.4094, 0.4092, 0.02192), (0.4087, -0.4087, 0.02192), (-0.4093, 0.4093, 0.02192), (-0.4091, -0.4092, 0.02192), (5.159e-05, 0.413, 0.09477), (5.152e-05, -0.4131, 0.09477), (-0.413, -7.132e-05, 0.09477), (0.4131, -7.126e-05, 0.09477), (0.0, 0.0, 0.4493), (0.2065, -0.4129, 0.0542), (0.2065, 0.4128, 0.0542), (0.1888, -4.923e-06, 0.3157), (-0.2109, 0.4128, 0.05282), (-0.2108, -0.4129, 0.05281), (-0.1931, -5.815e-06, 0.3111), (-0.4128, -0.2065, 0.0542), (3.556e-06, -0.1888, 0.3157), (0.4129, -0.2065, 0.0542), (0.1913, -0.1913, 0.2195), (-0.1957, -0.1916, 0.216), (0.4129, 0.2125, 0.05229), (-0.4128, 0.2125, 0.05229), (4.46e-06, 0.1948, 0.3094), (0.1917, 0.1974, 0.2147), (-0.1959, 0.1975, 0.211), (0.5634, 0.5628, 0.02192), (0.5634, -0.5635, 0.02192), (-0.5629, 0.5628, 0.02192), (-0.5629, -0.5635, 0.02192), (0.0002551, 0.5628, 0.02192), (0.0002551, -0.5635, 0.02192), (-0.5629, -0.0003529, 0.02192), (0.5634, -0.0003529, 0.02192), (0.2818, -0.5635, 0.02192), (0.2818, 0.5628, 0.02192), (-0.2874, 0.5628, 0.02192), (-0.2874, -0.5635, 0.02192), (-0.5629, -0.2819, 0.02192), (0.5634, -0.2819, 0.02192), (0.5634, 0.2897, 0.02192), (-0.5629, 0.2897, 0.02192)], [], [(18, 9, 1, 17), (19, 13, 5, 16), (24, 14, 8, 22), (23, 11, 7, 20), (22, 8, 11, 23), (16, 5, 9, 18), (21, 6, 14, 24), (15, 3, 13, 19), (6, 15, 19, 14), (8, 16, 18, 11), (14, 19, 16, 8), (11, 18, 17, 7), (2, 21, 24, 12), (4, 22, 23, 10), (10, 23, 20, 0), (12, 24, 22, 4), (9, 33, 26, 1), (4, 29, 35, 12), (2, 27, 40, 21), (20, 39, 25, 0), (3, 28, 36, 13), (10, 34, 29, 4), (5, 30, 33, 9), (13, 36, 30, 5), (0, 25, 34, 10), (21, 40, 31, 6), (6, 31, 37, 15), (15, 37, 28, 3), (17, 38, 32, 7), (12, 35, 27, 2), (7, 32, 39, 20), (1, 26, 38, 17)])
_uv = me_cube_012.uv_layers.new(name='UVMap')
_uv.uv.foreach_set('vector', [0.3125, 0.6875, 0.3125, 0.75, 0.375, 0.75, 0.375, 0.6875, 0.1861, 0.6875, 0.1861, 0.75, 0.25, 0.75, 0.25, 0.6875, 0.1861, 0.5606, 0.1861, 0.625, 0.25, 0.625, 0.25, 0.5606, 0.3125, 0.5606, 0.3125, 0.625, 0.375, 0.625, 0.375, 0.5606, 0.25, 0.5606, 0.25, 0.625, 0.3125, 0.625, 0.3125, 0.5606, 0.25, 0.6875, 0.25, 0.75, 0.3125, 0.75, 0.3125, 0.6875, 0.125, 0.5606, 0.125, 0.625, 0.1861, 0.625, 0.1861, 0.5606, 0.125, 0.6875, 0.125, 0.75, 0.1861, 0.75, 0.1861, 0.6875, 0.125, 0.625, 0.125, 0.6875, 0.1861, 0.6875, 0.1861, 0.625, 0.25, 0.625, 0.25, 0.6875, 0.3125, 0.6875, 0.3125, 0.625, 0.1861, 0.625, 0.1861, 0.6875, 0.25, 0.6875, 0.25, 0.625, 0.3125, 0.625, 0.3125, 0.6875, 0.375, 0.6875, 0.375, 0.625, 0.125, 0.5, 0.125, 0.5606, 0.1861, 0.5606, 0.1861, 0.5, 0.25, 0.5, 0.25, 0.5606, 0.3125, 0.5606, 0.3125, 0.5, 0.3125, 0.5, 0.3125, 0.5606, 0.375, 0.5606, 0.375, 0.5, 0.1861, 0.5, 0.1861, 0.5606, 0.25, 0.5606, 0.25, 0.5, 0.3125, 0.75, 0.3125, 0.75, 0.375, 0.75, 0.375, 0.75, 0.25, 0.5, 0.25, 0.5, 0.1861, 0.5, 0.1861, 0.5, 0.125, 0.5, 0.125, 0.5, 0.125, 0.5606, 0.125, 0.5606, 0.375, 0.5606, 0.375, 0.5606, 0.375, 0.5, 0.375, 0.5, 0.125, 0.75, 0.125, 0.75, 0.1861, 0.75, 0.1861, 0.75, 0.3125, 0.5, 0.3125, 0.5, 0.25, 0.5, 0.25, 0.5, 0.25, 0.75, 0.25, 0.75, 0.3125, 0.75, 0.3125, 0.75, 0.1861, 0.75, 0.1861, 0.75, 0.25, 0.75, 0.25, 0.75, 0.375, 0.5, 0.375, 0.5, 0.3125, 0.5, 0.3125, 0.5, 0.125, 0.5606, 0.125, 0.5606, 0.125, 0.625, 0.125, 0.625, 0.125, 0.625, 0.125, 0.625, 0.125, 0.6875, 0.125, 0.6875, 0.125, 0.6875, 0.125, 0.6875, 0.125, 0.75, 0.125, 0.75, 0.375, 0.6875, 0.375, 0.6875, 0.375, 0.625, 0.375, 0.625, 0.1861, 0.5, 0.1861, 0.5, 0.125, 0.5, 0.125, 0.5, 0.375, 0.625, 0.375, 0.625, 0.375, 0.5606, 0.375, 0.5606, 0.375, 0.75, 0.375, 0.75, 0.375, 0.6875, 0.375, 0.6875])
_ca = me_cube_012.color_attributes.new('Col', 'BYTE_COLOR', 'CORNER')
_ca.data.foreach_set('color', [0.02029, 0.1195, 0.0331, 1.0, 0.02029, 0.1195, 0.0331, 1.0, 0.02029, 0.1195, 0.0331, 1.0, 0.02029, 0.1195, 0.0331, 1.0, 0.02029, 0.1195, 0.0331, 1.0, 0.02029, 0.1195, 0.0331, 1.0, 0.02029, 0.1195, 0.0331, 1.0, 0.02029, 0.1195, 0.0331, 1.0, 0.02029, 0.1195, 0.0331, 1.0, 0.02029, 0.1195, 0.0331, 1.0, 0.02029, 0.1195, 0.0331, 1.0, 0.02029, 0.1195, 0.0331, 1.0, 0.02029, 0.1195, 0.0331, 1.0, 0.02029, 0.1195, 0.0331, 1.0, 0.02029, 0.1195, 0.0331, 1.0, 0.02029, 0.1195, 0.0331, 1.0, 0.02029, 0.1195, 0.0331, 1.0, 0.02029, 0.1195, 0.0331, 1.0, 0.02029, 0.1195, 0.0331, 1.0, 0.02029, 0.1195, 0.0331, 1.0, 0.02029, 0.1195, 0.0331, 1.0, 0.02029, 0.1195, 0.0331, 1.0, 0.02029, 0.1195, 0.0331, 1.0, 0.02029, 0.1195, 0.0331, 1.0, 0.02029, 0.1195, 0.0331, 1.0, 0.02029, 0.1195, 0.0331, 1.0, 0.02029, 0.1195, 0.0331, 1.0, 0.02029, 0.1195, 0.0331, 1.0, 0.02029, 0.1195, 0.0331, 1.0, 0.02029, 0.1195, 0.0331, 1.0, 0.02029, 0.1195, 0.0331, 1.0, 0.02029, 0.1195, 0.0331, 1.0, 0.02029, 0.1195, 0.0331, 1.0, 0.02029, 0.1195, 0.0331, 1.0, 0.02029, 0.1195, 0.0331, 1.0, 0.02029, 0.1195, 0.0331, 1.0, 0.02029, 0.1195, 0.0331, 1.0, 0.02029, 0.1195, 0.0331, 1.0, 0.02029, 0.1195, 0.0331, 1.0, 0.02029, 0.1195, 0.0331, 1.0, 0.02029, 0.1195, 0.0331, 1.0, 0.02029, 0.1195, 0.0331, 1.0, 0.02029, 0.1195, 0.0331, 1.0, 0.02029, 0.1195, 0.0331, 1.0, 0.02029, 0.1195, 0.0331, 1.0, 0.02029, 0.1195, 0.0331, 1.0, 0.02029, 0.1195, 0.0331, 1.0, 0.02029, 0.1195, 0.0331, 1.0, 0.02029, 0.1195, 0.0331, 1.0, 0.02029, 0.1195, 0.0331, 1.0, 0.02029, 0.1195, 0.0331, 1.0, 0.02029, 0.1195, 0.0331, 1.0, 0.02029, 0.1195, 0.0331, 1.0, 0.02029, 0.1195, 0.0331, 1.0, 0.02029, 0.1195, 0.0331, 1.0, 0.02029, 0.1195, 0.0331, 1.0, 0.02029, 0.1195, 0.0331, 1.0, 0.02029, 0.1195, 0.0331, 1.0, 0.02029, 0.1195, 0.0331, 1.0, 0.02029, 0.1195, 0.0331, 1.0, 0.02029, 0.1195, 0.0331, 1.0, 0.02029, 0.1195, 0.0331, 1.0, 0.02029, 0.1195, 0.0331, 1.0, 0.02029, 0.1195, 0.0331, 1.0, 0.02029, 0.1195, 0.0331, 1.0, 0.02029, 0.1195, 0.0331, 1.0, 0.02029, 0.1195, 0.0331, 1.0, 0.02029, 0.1195, 0.0331, 1.0, 0.02029, 0.1195, 0.0331, 1.0, 0.02029, 0.1195, 0.0331, 1.0, 0.02029, 0.1195, 0.0331, 1.0, 0.02029, 0.1195, 0.0331, 1.0, 0.02029, 0.1195, 0.0331, 1.0, 0.02029, 0.1195, 0.0331, 1.0, 0.02029, 0.1195, 0.0331, 1.0, 0.02029, 0.1195, 0.0331, 1.0, 0.02029, 0.1195, 0.0331, 1.0, 0.02029, 0.1195, 0.0331, 1.0, 0.02029, 0.1195, 0.0331, 1.0, 0.02029, 0.1195, 0.0331, 1.0, 0.02029, 0.1195, 0.0331, 1.0, 0.02029, 0.1195, 0.0331, 1.0, 0.02029, 0.1195, 0.0331, 1.0, 0.02029, 0.1195, 0.0331, 1.0, 0.02029, 0.1195, 0.0331, 1.0, 0.02029, 0.1195, 0.0331, 1.0, 0.02029, 0.1195, 0.0331, 1.0, 0.02029, 0.1195, 0.0331, 1.0, 0.02029, 0.1195, 0.0331, 1.0, 0.02029, 0.1195, 0.0331, 1.0, 0.02029, 0.1195, 0.0331, 1.0, 0.02029, 0.1195, 0.0331, 1.0, 0.02029, 0.1195, 0.0331, 1.0, 0.02029, 0.1195, 0.0331, 1.0, 0.02029, 0.1195, 0.0331, 1.0, 0.02029, 0.1195, 0.0331, 1.0, 0.02029, 0.1195, 0.0331, 1.0, 0.02029, 0.1195, 0.0331, 1.0, 0.02029, 0.1195, 0.0331, 1.0, 0.02029, 0.1195, 0.0331, 1.0, 0.02029, 0.1195, 0.0331, 1.0, 0.02029, 0.1195, 0.0331, 1.0, 0.02029, 0.1195, 0.0331, 1.0, 0.02029, 0.1195, 0.0331, 1.0, 0.02029, 0.1195, 0.0331, 1.0, 0.02029, 0.1195, 0.0331, 1.0, 0.02029, 0.1195, 0.0331, 1.0, 0.02029, 0.1195, 0.0331, 1.0, 0.02029, 0.1195, 0.0331, 1.0, 0.02029, 0.1195, 0.0331, 1.0, 0.02029, 0.1195, 0.0331, 1.0, 0.02029, 0.1195, 0.0331, 1.0, 0.02029, 0.1195, 0.0331, 1.0, 0.02029, 0.1195, 0.0331, 1.0, 0.02029, 0.1195, 0.0331, 1.0, 0.02029, 0.1195, 0.0331, 1.0, 0.02029, 0.1195, 0.0331, 1.0, 0.02029, 0.1195, 0.0331, 1.0, 0.02029, 0.1195, 0.0331, 1.0, 0.02029, 0.1195, 0.0331, 1.0, 0.02029, 0.1195, 0.0331, 1.0, 0.02029, 0.1195, 0.0331, 1.0, 0.02029, 0.1195, 0.0331, 1.0, 0.02029, 0.1195, 0.0331, 1.0, 0.02029, 0.1195, 0.0331, 1.0, 0.02029, 0.1195, 0.0331, 1.0, 0.02029, 0.1195, 0.0331, 1.0, 0.02029, 0.1195, 0.0331, 1.0])
me_cube_012.materials.append(mat_vertex_color)
me_cube_012.use_remesh_preserve_volume = False
me_cube_012.use_remesh_preserve_attributes = False
me_cube_012.use_mirror_vertex_groups = False
me_cube_012.update()
me_cube_013 = bpy.data.meshes.new('Cube.013')
me_cube_013.from_pydata([(0.3996, 0.1148, 0.6838), (0.5114, 0.1148, 0.4218), (0.4533, -0.08236, 0.714), (0.3523, -0.07485, 0.4446), (-0.3912, 0.1169, 0.6152), (-0.4731, 0.1169, 0.4267), (-0.4439, -0.1596, 0.6227), (-0.3219, -0.07702, 0.4383), (-0.04306, 0.3115, 0.7243), (-0.01193, -0.1514, 0.3757), (0.00107, -0.2942, 0.7894), (-0.03867, 0.1913, 0.3718), (-0.4058, 0.1635, 0.3894), (-0.3824, -0.2062, 0.6879), (-0.3434, 0.1635, 0.6816), (-0.2392, -0.1235, 0.3987), (0.2463, -0.1218, 0.3959), (0.3042, 0.1617, 0.7466), (0.2359, -0.1218, 0.7854), (0.4043, 0.1617, 0.3727), (-0.34, 0.01996, 0.4166), (-0.453, 0.1469, 0.4009), (0.5368, 0.1349, 0.5387), (-0.3397, -0.09771, 0.5298), (0.4643, -0.1025, 0.574), (-0.4965, 0.1376, 0.5148), (-0.4259, -0.1896, 0.6581), (0.3739, 0.01996, 0.7385), (0.3121, -0.1046, 0.4123), (-0.4708, -0.06267, 0.6369), (0.3692, 0.1445, 0.7225), (0.382, 0.01996, 0.4074), (-0.06082, 0.01996, 0.7672), (0.02938, -0.3584, 0.5711), (-0.01863, 0.01996, 0.3053), (-0.03929, 0.3758, 0.5604), (-0.2526, 0.1815, 0.7381), (-0.1411, -0.1416, 0.3846), (0.1053, -0.1407, 0.8033), (0.153, 0.1806, 0.3597), (-0.3107, 0.1815, 0.3786), (-0.1861, -0.1566, 0.7393), (-0.3807, 0.1469, 0.6496), (-0.2925, -0.107, 0.4117), (-0.4374, 0.2173, 0.5269), (-0.3738, 0.01996, 0.3367), (-0.3383, -0.26, 0.5396), (-0.4294, -0.06267, 0.7463), (0.131, -0.1407, 0.3803), (0.1776, 0.3008, 0.7694), (0.4132, -0.1121, 0.7577), (0.4766, 0.1445, 0.3873), (0.3032, -0.3176, 0.5803), (0.2533, 0.01996, 0.8635), (0.4379, 0.2148, 0.5344), (0.3742, 0.01996, 0.3296), (-0.4637, -0.06267, 0.7021), (-0.3892, -0.2372, 0.5346), (-0.3714, 0.01996, 0.5229), (0.4421, 0.01996, 0.3509), (0.4127, 0.01996, 0.5593), (0.5082, 0.1912, 0.5307), (0.1234, 0.01996, 0.8884), (0.1778, -0.3436, 0.5823), (-0.1585, 0.01996, 0.3244), (-0.3474, 0.2421, 0.5469), (-0.4798, 0.1945, 0.5193), (-0.5081, -0.06267, 0.3558), (-0.1383, -0.2172, 0.5529), (-0.3396, -0.06267, 0.8236), (0.4169, -0.1588, 0.5757), (0.325, 0.01996, 0.8249), (0.1887, 0.361, 0.5398), (0.141, 0.01996, 0.306)], [], [(14, 42, 56, 47), (42, 4, 29, 56), (56, 29, 6, 26), (47, 56, 26, 13), (15, 46, 57, 43), (46, 13, 26, 57), (57, 26, 6, 23), (43, 57, 23, 7), (7, 23, 58, 20), (23, 6, 29, 58), (58, 29, 4, 25), (20, 58, 25, 5), (19, 51, 59, 55), (51, 1, 31, 59), (59, 31, 3, 28), (55, 59, 28, 16), (1, 22, 60, 31), (22, 0, 27, 60), (60, 27, 2, 24), (31, 60, 24, 3), (19, 54, 61, 51), (54, 17, 30, 61), (61, 30, 0, 22), (51, 61, 22, 1), (17, 49, 62, 53), (49, 8, 32, 62), (62, 32, 10, 38), (53, 62, 38, 18), (16, 52, 63, 48), (52, 18, 38, 63), (63, 38, 10, 33), (48, 63, 33, 9), (12, 40, 64, 45), (40, 11, 34, 64), (64, 34, 9, 37), (45, 64, 37, 15), (12, 44, 65, 40), (44, 14, 36, 65), (65, 36, 8, 35), (40, 65, 35, 11), (5, 25, 66, 21), (25, 4, 42, 66), (66, 42, 14, 44), (21, 66, 44, 12), (5, 21, 67, 20), (21, 12, 45, 67), (67, 45, 15, 43), (20, 67, 43, 7), (9, 33, 68, 37), (33, 10, 41, 68), (68, 41, 13, 46), (37, 68, 46, 15), (8, 36, 69, 32), (36, 14, 47, 69), (69, 47, 13, 41), (32, 69, 41, 10), (3, 24, 70, 28), (24, 2, 50, 70), (70, 50, 18, 52), (28, 70, 52, 16), (0, 30, 71, 27), (30, 17, 53, 71), (71, 53, 18, 50), (27, 71, 50, 2), (11, 35, 72, 39), (35, 8, 49, 72), (72, 49, 17, 54), (39, 72, 54, 19), (11, 39, 73, 34), (39, 19, 55, 73), (73, 55, 16, 48), (34, 73, 48, 9)])
_uv = me_cube_013.uv_layers.new(name='UVMap')
_uv.uv.foreach_set('vector', [0.84, 0.5, 0.8627, 0.5, 0.8627, 0.625, 0.84, 0.625, 0.8627, 0.5, 0.875, 0.5, 0.875, 0.625, 0.8627, 0.625, 0.8627, 0.625, 0.875, 0.625, 0.875, 0.75, 0.8627, 0.75, 0.84, 0.625, 0.8627, 0.625, 0.8627, 0.75, 0.84, 0.75, 0.375, 0.965, 0.5, 0.965, 0.5, 0.9877, 0.375, 0.9877, 0.5, 0.965, 0.625, 0.965, 0.625, 0.9877, 0.5, 0.9877, 0.5, 0.9877, 0.625, 0.9877, 0.625, 1.0, 0.5, 1.0, 0.375, 0.9877, 0.5, 0.9877, 0.5, 1.0, 0.375, 1.0, 0.375, 0.0, 0.5, 0.0, 0.5, 0.1202, 0.375, 0.1202, 0.5, 0.0, 0.625, 0.0, 0.625, 0.1202, 0.5, 0.1202, 0.5, 0.1202, 0.625, 0.1202, 0.625, 0.2119, 0.5, 0.2119, 0.375, 0.1202, 0.5, 0.1202, 0.5, 0.2119, 0.375, 0.2119, 0.3387, 0.5, 0.3613, 0.4995, 0.3647, 0.625, 0.3387, 0.625, 0.3613, 0.4995, 0.3711, 0.4961, 0.4058, 0.625, 0.3647, 0.625, 0.3647, 0.625, 0.4058, 0.625, 0.3711, 0.7539, 0.3613, 0.7505, 0.3387, 0.625, 0.3647, 0.625, 0.3613, 0.7505, 0.3387, 0.75, 0.3711, 0.4961, 0.5, 0.5308, 0.5, 0.625, 0.4058, 0.625, 0.5, 0.5308, 0.6289, 0.4961, 0.5942, 0.625, 0.5, 0.625, 0.5, 0.625, 0.5942, 0.625, 0.6289, 0.7539, 0.5, 0.7192, 0.4058, 0.625, 0.5, 0.625, 0.5, 0.7192, 0.3711, 0.7539, 0.375, 0.4637, 0.5, 0.4637, 0.5, 0.4897, 0.3745, 0.4863, 0.5, 0.4637, 0.625, 0.4637, 0.6255, 0.4863, 0.5, 0.4897, 0.5, 0.4897, 0.6255, 0.4863, 0.6289, 0.4961, 0.5, 0.5308, 0.3745, 0.4863, 0.5, 0.4897, 0.5, 0.5308, 0.3711, 0.4961, 0.6613, 0.5, 0.7008, 0.5, 0.7008, 0.625, 0.6613, 0.625, 0.7008, 0.5, 0.7503, 0.5, 0.7503, 0.625, 0.7008, 0.625, 0.7008, 0.625, 0.7503, 0.625, 0.7503, 0.75, 0.7008, 0.75, 0.6613, 0.625, 0.7008, 0.625, 0.7008, 0.75, 0.6613, 0.75, 0.375, 0.7863, 0.5, 0.7863, 0.5, 0.8258, 0.375, 0.8258, 0.5, 0.7863, 0.625, 0.7863, 0.625, 0.8258, 0.5, 0.8258, 0.5, 0.8258, 0.625, 0.8258, 0.625, 0.8753, 0.5, 0.8753, 0.375, 0.8258, 0.5, 0.8258, 0.5, 0.8753, 0.375, 0.8753, 0.16, 0.5, 0.1998, 0.5, 0.1998, 0.625, 0.16, 0.625, 0.1998, 0.5, 0.2497, 0.5, 0.2497, 0.625, 0.1998, 0.625, 0.1998, 0.625, 0.2497, 0.625, 0.2497, 0.75, 0.1998, 0.75, 0.16, 0.625, 0.1998, 0.625, 0.1998, 0.75, 0.16, 0.75, 0.375, 0.285, 0.5, 0.285, 0.5, 0.3248, 0.375, 0.3248, 0.5, 0.285, 0.625, 0.285, 0.625, 0.3248, 0.5, 0.3248, 0.5, 0.3248, 0.625, 0.3248, 0.625, 0.3747, 0.5, 0.3747, 0.375, 0.3248, 0.5, 0.3248, 0.5, 0.3747, 0.375, 0.3747, 0.375, 0.2119, 0.5, 0.2119, 0.5, 0.2576, 0.375, 0.2576, 0.5, 0.2119, 0.625, 0.2119, 0.625, 0.2576, 0.5, 0.2576, 0.5, 0.2576, 0.625, 0.2576, 0.625, 0.285, 0.5, 0.285, 0.375, 0.2576, 0.5, 0.2576, 0.5, 0.285, 0.375, 0.285, 0.125, 0.5, 0.1373, 0.5, 0.1373, 0.625, 0.125, 0.625, 0.1373, 0.5, 0.16, 0.5, 0.16, 0.625, 0.1373, 0.625, 0.1373, 0.625, 0.16, 0.625, 0.16, 0.75, 0.1373, 0.75, 0.125, 0.625, 0.1373, 0.625, 0.1373, 0.75, 0.125, 0.75, 0.375, 0.8753, 0.5, 0.8753, 0.5, 0.9252, 0.375, 0.9252, 0.5, 0.8753, 0.625, 0.8753, 0.625, 0.9252, 0.5, 0.9252, 0.5, 0.9252, 0.625, 0.9252, 0.625, 0.965, 0.5, 0.965, 0.375, 0.9252, 0.5, 0.9252, 0.5, 0.965, 0.375, 0.965, 0.7503, 0.5, 0.8002, 0.5, 0.8002, 0.625, 0.7503, 0.625, 0.8002, 0.5, 0.84, 0.5, 0.84, 0.625, 0.8002, 0.625, 0.8002, 0.625, 0.84, 0.625, 0.84, 0.75, 0.8002, 0.75, 0.7503, 0.625, 0.8002, 0.625, 0.8002, 0.75, 0.7503, 0.75, 0.3711, 0.7539, 0.5, 0.7192, 0.5, 0.7603, 0.3745, 0.7637, 0.5, 0.7192, 0.6289, 0.7539, 0.6255, 0.7637, 0.5, 0.7603, 0.5, 0.7603, 0.6255, 0.7637, 0.625, 0.7863, 0.5, 0.7863, 0.3745, 0.7637, 0.5, 0.7603, 0.5, 0.7863, 0.375, 0.7863, 0.6289, 0.4961, 0.6387, 0.4995, 0.6353, 0.625, 0.5942, 0.625, 0.6387, 0.4995, 0.6613, 0.5, 0.6613, 0.625, 0.6353, 0.625, 0.6353, 0.625, 0.6613, 0.625, 0.6613, 0.75, 0.6387, 0.7505, 0.5942, 0.625, 0.6353, 0.625, 0.6387, 0.7505, 0.6289, 0.7539, 0.375, 0.3747, 0.5, 0.3747, 0.5, 0.4242, 0.375, 0.4242, 0.5, 0.3747, 0.625, 0.3747, 0.625, 0.4242, 0.5, 0.4242, 0.5, 0.4242, 0.625, 0.4242, 0.625, 0.4637, 0.5, 0.4637, 0.375, 0.4242, 0.5, 0.4242, 0.5, 0.4637, 0.375, 0.4637, 0.2497, 0.5, 0.2992, 0.5, 0.2992, 0.625, 0.2497, 0.625, 0.2992, 0.5, 0.3387, 0.5, 0.3387, 0.625, 0.2992, 0.625, 0.2992, 0.625, 0.3387, 0.625, 0.3387, 0.75, 0.2992, 0.75, 0.2497, 0.625, 0.2992, 0.625, 0.2992, 0.75, 0.2497, 0.75])
_ca = me_cube_013.color_attributes.new('Col', 'BYTE_COLOR', 'CORNER')
_ca.data.foreach_set('color', [0.9131, 1.0, 1.0, 1.0, 0.9131, 1.0, 1.0, 1.0, 0.9131, 1.0, 1.0, 1.0, 0.9131, 1.0, 1.0, 1.0, 0.9131, 1.0, 1.0, 1.0, 0.9131, 1.0, 1.0, 1.0, 0.9131, 1.0, 1.0, 1.0, 0.9131, 1.0, 1.0, 1.0, 0.9131, 1.0, 1.0, 1.0, 0.9131, 1.0, 1.0, 1.0, 0.9131, 1.0, 1.0, 1.0, 0.9131, 1.0, 1.0, 1.0, 0.9131, 1.0, 1.0, 1.0, 0.9131, 1.0, 1.0, 1.0, 0.9131, 1.0, 1.0, 1.0, 0.9131, 1.0, 1.0, 1.0, 0.9131, 1.0, 1.0, 1.0, 0.9131, 1.0, 1.0, 1.0, 0.9131, 1.0, 1.0, 1.0, 0.9131, 1.0, 1.0, 1.0, 0.9131, 1.0, 1.0, 1.0, 0.9131, 1.0, 1.0, 1.0, 0.9131, 1.0, 1.0, 1.0, 0.9131, 1.0, 1.0, 1.0, 0.9131, 1.0, 1.0, 1.0, 0.9131, 1.0, 1.0, 1.0, 0.9131, 1.0, 1.0, 1.0, 0.9131, 1.0, 1.0, 1.0, 0.9131, 1.0, 1.0, 1.0, 0.9131, 1.0, 1.0, 1.0, 0.9131, 1.0, 1.0, 1.0, 0.9131, 1.0, 1.0, 1.0, 0.9131, 1.0, 1.0, 1.0, 0.9131, 1.0, 1.0, 1.0, 0.9131, 1.0, 1.0, 1.0, 0.9131, 1.0, 1.0, 1.0, 0.9131, 1.0, 1.0, 1.0, 0.9131, 1.0, 1.0, 1.0, 0.9131, 1.0, 1.0, 1.0, 0.9131, 1.0, 1.0, 1.0, 0.9131, 1.0, 1.0, 1.0, 0.9131, 1.0, 1.0, 1.0, 0.9131, 1.0, 1.0, 1.0, 0.9131, 1.0, 1.0, 1.0, 0.9131, 1.0, 1.0, 1.0, 0.9131, 1.0, 1.0, 1.0, 0.9131, 1.0, 1.0, 1.0, 0.9131, 1.0, 1.0, 1.0, 0.9131, 1.0, 1.0, 1.0, 0.9131, 1.0, 1.0, 1.0, 0.9131, 1.0, 1.0, 1.0, 0.9131, 1.0, 1.0, 1.0, 0.9131, 1.0, 1.0, 1.0, 0.9131, 1.0, 1.0, 1.0, 0.9131, 1.0, 1.0, 1.0, 0.9131, 1.0, 1.0, 1.0, 0.9131, 1.0, 1.0, 1.0, 0.9131, 1.0, 1.0, 1.0, 0.9131, 1.0, 1.0, 1.0, 0.9131, 1.0, 1.0, 1.0, 0.9131, 1.0, 1.0, 1.0, 0.9131, 1.0, 1.0, 1.0, 0.9131, 1.0, 1.0, 1.0, 0.9131, 1.0, 1.0, 1.0, 0.9131, 1.0, 1.0, 1.0, 0.9131, 1.0, 1.0, 1.0, 0.9131, 1.0, 1.0, 1.0, 0.9131, 1.0, 1.0, 1.0, 0.9131, 1.0, 1.0, 1.0, 0.9131, 1.0, 1.0, 1.0, 0.9131, 1.0, 1.0, 1.0, 0.9131, 1.0, 1.0, 1.0, 0.9131, 1.0, 1.0, 1.0, 0.9131, 1.0, 1.0, 1.0, 0.9131, 1.0, 1.0, 1.0, 0.9131, 1.0, 1.0, 1.0, 0.9131, 1.0, 1.0, 1.0, 0.9131, 1.0, 1.0, 1.0, 0.9131, 1.0, 1.0, 1.0, 0.9131, 1.0, 1.0, 1.0, 0.9131, 1.0, 1.0, 1.0, 0.9131, 1.0, 1.0, 1.0, 0.9131, 1.0, 1.0, 1.0, 0.9131, 1.0, 1.0, 1.0, 0.9131, 1.0, 1.0, 1.0, 0.9131, 1.0, 1.0, 1.0, 0.9131, 1.0, 1.0, 1.0, 0.9131, 1.0, 1.0, 1.0, 0.9131, 1.0, 1.0, 1.0, 0.9131, 1.0, 1.0, 1.0, 0.9131, 1.0, 1.0, 1.0, 0.9131, 1.0, 1.0, 1.0, 0.9131, 1.0, 1.0, 1.0, 0.9131, 1.0, 1.0, 1.0, 0.9131, 1.0, 1.0, 1.0, 0.9131, 1.0, 1.0, 1.0, 0.9131, 1.0, 1.0, 1.0, 0.9131, 1.0, 1.0, 1.0, 0.9131, 1.0, 1.0, 1.0, 0.9131, 1.0, 1.0, 1.0, 0.9131, 1.0, 1.0, 1.0, 0.9131, 1.0, 1.0, 1.0, 0.9131, 1.0, 1.0, 1.0, 0.9131, 1.0, 1.0, 1.0, 0.9131, 1.0, 1.0, 1.0, 0.9131, 1.0, 1.0, 1.0, 0.9131, 1.0, 1.0, 1.0, 0.9131, 1.0, 1.0, 1.0, 0.9131, 1.0, 1.0, 1.0, 0.9131, 1.0, 1.0, 1.0, 0.9131, 1.0, 1.0, 1.0, 0.9131, 1.0, 1.0, 1.0, 0.9131, 1.0, 1.0, 1.0, 0.9131, 1.0, 1.0, 1.0, 0.9131, 1.0, 1.0, 1.0, 0.9131, 1.0, 1.0, 1.0, 0.9131, 1.0, 1.0, 1.0, 0.9131, 1.0, 1.0, 1.0, 0.9131, 1.0, 1.0, 1.0, 0.9131, 1.0, 1.0, 1.0, 0.9131, 1.0, 1.0, 1.0, 0.9131, 1.0, 1.0, 1.0, 0.9131, 1.0, 1.0, 1.0, 0.9131, 1.0, 1.0, 1.0, 0.9131, 1.0, 1.0, 1.0, 0.9131, 1.0, 1.0, 1.0, 0.9131, 1.0, 1.0, 1.0, 0.9131, 1.0, 1.0, 1.0, 0.9131, 1.0, 1.0, 1.0, 0.9131, 1.0, 1.0, 1.0, 0.9131, 1.0, 1.0, 1.0, 0.9131, 1.0, 1.0, 1.0, 0.9131, 1.0, 1.0, 1.0, 0.9131, 1.0, 1.0, 1.0, 0.9131, 1.0, 1.0, 1.0, 0.9131, 1.0, 1.0, 1.0, 0.9131, 1.0, 1.0, 1.0, 0.9131, 1.0, 1.0, 1.0, 0.9131, 1.0, 1.0, 1.0, 0.9131, 1.0, 1.0, 1.0, 0.9131, 1.0, 1.0, 1.0, 0.9131, 1.0, 1.0, 1.0, 0.9131, 1.0, 1.0, 1.0, 0.9131, 1.0, 1.0, 1.0, 0.9131, 1.0, 1.0, 1.0, 0.9131, 1.0, 1.0, 1.0, 0.9131, 1.0, 1.0, 1.0, 0.9131, 1.0, 1.0, 1.0, 0.9131, 1.0, 1.0, 1.0, 0.9131, 1.0, 1.0, 1.0, 0.9131, 1.0, 1.0, 1.0, 0.9131, 1.0, 1.0, 1.0, 0.9131, 1.0, 1.0, 1.0, 0.9131, 1.0, 1.0, 1.0, 0.9131, 1.0, 1.0, 1.0, 0.9131, 1.0, 1.0, 1.0, 0.9131, 1.0, 1.0, 1.0, 0.9131, 1.0, 1.0, 1.0, 0.9131, 1.0, 1.0, 1.0, 0.9131, 1.0, 1.0, 1.0, 0.9131, 1.0, 1.0, 1.0, 0.9131, 1.0, 1.0, 1.0, 0.9131, 1.0, 1.0, 1.0, 0.9131, 1.0, 1.0, 1.0, 0.9131, 1.0, 1.0, 1.0, 0.9131, 1.0, 1.0, 1.0, 0.9131, 1.0, 1.0, 1.0, 0.9131, 1.0, 1.0, 1.0, 0.9131, 1.0, 1.0, 1.0, 0.9131, 1.0, 1.0, 1.0, 0.9131, 1.0, 1.0, 1.0, 0.9131, 1.0, 1.0, 1.0, 0.9131, 1.0, 1.0, 1.0, 0.9131, 1.0, 1.0, 1.0, 0.9131, 1.0, 1.0, 1.0, 0.9131, 1.0, 1.0, 1.0, 0.9131, 1.0, 1.0, 1.0, 0.9131, 1.0, 1.0, 1.0, 0.9131, 1.0, 1.0, 1.0, 0.9131, 1.0, 1.0, 1.0, 0.9131, 1.0, 1.0, 1.0, 0.9131, 1.0, 1.0, 1.0, 0.9131, 1.0, 1.0, 1.0, 0.9131, 1.0, 1.0, 1.0, 0.9131, 1.0, 1.0, 1.0, 0.9131, 1.0, 1.0, 1.0, 0.9131, 1.0, 1.0, 1.0, 0.9131, 1.0, 1.0, 1.0, 0.9131, 1.0, 1.0, 1.0, 0.9131, 1.0, 1.0, 1.0, 0.9131, 1.0, 1.0, 1.0, 0.9131, 1.0, 1.0, 1.0, 0.9131, 1.0, 1.0, 1.0, 0.9131, 1.0, 1.0, 1.0, 0.9131, 1.0, 1.0, 1.0, 0.9131, 1.0, 1.0, 1.0, 0.9131, 1.0, 1.0, 1.0, 0.9131, 1.0, 1.0, 1.0, 0.9131, 1.0, 1.0, 1.0, 0.9131, 1.0, 1.0, 1.0, 0.9131, 1.0, 1.0, 1.0, 0.9131, 1.0, 1.0, 1.0, 0.9131, 1.0, 1.0, 1.0, 0.9131, 1.0, 1.0, 1.0, 0.9131, 1.0, 1.0, 1.0, 0.9131, 1.0, 1.0, 1.0, 0.9131, 1.0, 1.0, 1.0, 0.9131, 1.0, 1.0, 1.0, 0.9131, 1.0, 1.0, 1.0, 0.9131, 1.0, 1.0, 1.0, 0.9131, 1.0, 1.0, 1.0, 0.9131, 1.0, 1.0, 1.0, 0.9131, 1.0, 1.0, 1.0, 0.9131, 1.0, 1.0, 1.0, 0.9131, 1.0, 1.0, 1.0, 0.9131, 1.0, 1.0, 1.0, 0.9131, 1.0, 1.0, 1.0, 0.9131, 1.0, 1.0, 1.0, 0.9131, 1.0, 1.0, 1.0, 0.9131, 1.0, 1.0, 1.0, 0.9131, 1.0, 1.0, 1.0, 0.9131, 1.0, 1.0, 1.0, 0.9131, 1.0, 1.0, 1.0, 0.9131, 1.0, 1.0, 1.0, 0.9131, 1.0, 1.0, 1.0, 0.9131, 1.0, 1.0, 1.0, 0.9131, 1.0, 1.0, 1.0, 0.9131, 1.0, 1.0, 1.0, 0.9131, 1.0, 1.0, 1.0, 0.9131, 1.0, 1.0, 1.0, 0.9131, 1.0, 1.0, 1.0, 0.9131, 1.0, 1.0, 1.0, 0.9131, 1.0, 1.0, 1.0, 0.9131, 1.0, 1.0, 1.0, 0.9131, 1.0, 1.0, 1.0, 0.9131, 1.0, 1.0, 1.0, 0.9131, 1.0, 1.0, 1.0, 0.9131, 1.0, 1.0, 1.0, 0.9131, 1.0, 1.0, 1.0, 0.9131, 1.0, 1.0, 1.0, 0.9131, 1.0, 1.0, 1.0, 0.9131, 1.0, 1.0, 1.0, 0.9131, 1.0, 1.0, 1.0, 0.9131, 1.0, 1.0, 1.0, 0.9131, 1.0, 1.0, 1.0, 0.9131, 1.0, 1.0, 1.0, 0.9131, 1.0, 1.0, 1.0, 0.9131, 1.0, 1.0, 1.0, 0.9131, 1.0, 1.0, 1.0, 0.9131, 1.0, 1.0, 1.0, 0.9131, 1.0, 1.0, 1.0, 0.9131, 1.0, 1.0, 1.0, 0.9131, 1.0, 1.0, 1.0, 0.9131, 1.0, 1.0, 1.0, 0.9131, 1.0, 1.0, 1.0, 0.9131, 1.0, 1.0, 1.0, 0.9131, 1.0, 1.0, 1.0, 0.9131, 1.0, 1.0, 1.0, 0.9131, 1.0, 1.0, 1.0, 0.9131, 1.0, 1.0, 1.0, 0.9131, 1.0, 1.0, 1.0, 0.9131, 1.0, 1.0, 1.0, 0.9131, 1.0, 1.0, 1.0, 0.9131, 1.0, 1.0, 1.0, 0.9131, 1.0, 1.0, 1.0, 0.9131, 1.0, 1.0, 1.0, 0.9131, 1.0, 1.0, 1.0, 0.9131, 1.0, 1.0, 1.0, 0.9131, 1.0, 1.0, 1.0, 0.9131, 1.0, 1.0, 1.0, 0.9131, 1.0, 1.0, 1.0, 0.9131, 1.0, 1.0, 1.0, 0.9131, 1.0, 1.0, 1.0, 0.9131, 1.0, 1.0, 1.0, 0.9131, 1.0, 1.0, 1.0, 0.9131, 1.0, 1.0, 1.0, 0.9131, 1.0, 1.0, 1.0, 0.9131, 1.0, 1.0, 1.0, 0.9131, 1.0, 1.0, 1.0, 0.9131, 1.0, 1.0, 1.0, 0.9131, 1.0, 1.0, 1.0, 0.9131, 1.0, 1.0, 1.0, 0.9131, 1.0, 1.0, 1.0, 0.9131, 1.0, 1.0, 1.0, 0.9131, 1.0, 1.0, 1.0, 0.9131, 1.0, 1.0, 1.0, 0.9131, 1.0, 1.0, 1.0, 0.9131, 1.0, 1.0, 1.0])
me_cube_013.materials.append(mat_vertex_color)
me_cube_013.use_remesh_preserve_volume = False
me_cube_013.use_remesh_preserve_attributes = False
me_cube_013.use_mirror_vertex_groups = False
me_cube_013.update()
me_cube_014 = bpy.data.meshes.new('Cube.014')
me_cube_014.from_pydata([(0.5744, -0.2937, 0.03536), (-0.5744, 0.2744, 0.02192), (0.0, 0.2744, 0.02192), (0.0, -0.2937, 0.03536), (-0.1956, 0.01036, 0.02192), (0.1942, 0.01036, 0.02192), (-0.0006899, 0.01036, 0.02192), (-0.2924, 0.2744, 0.02192), (-0.2924, -0.2937, 0.03536), (-0.09991, 0.01036, 0.02192), (0.2872, -0.2937, 0.03536), (0.2872, 0.2744, 0.02192), (0.09676, 0.01036, 0.02192)], [], [(12, 10, 0, 5), (9, 8, 3, 6), (1, 4, 9, 7), (2, 6, 12, 11)])
_uv = me_cube_014.uv_layers.new(name='UVMap')
_uv.uv.foreach_set('vector', [0.3125, 0.6227, 0.3125, 0.75, 0.375, 0.75, 0.375, 0.6227, 0.1864, 0.6227, 0.1864, 0.75, 0.25, 0.75, 0.25, 0.6227, 0.125, 0.5, 0.125, 0.6227, 0.1864, 0.6227, 0.1864, 0.5, 0.25, 0.5, 0.25, 0.6227, 0.3125, 0.6227, 0.3125, 0.5])
_ca = me_cube_014.color_attributes.new('Col', 'BYTE_COLOR', 'CORNER')
_ca.data.foreach_set('color', [1.0, 0.159, 0.3095, 1.0, 1.0, 0.159, 0.3095, 1.0, 0.9911, 0.1559, 0.305, 1.0, 1.0, 0.159, 0.3095, 1.0, 1.0, 0.159, 0.3095, 1.0, 1.0, 0.159, 0.3095, 1.0, 0.9823, 0.1559, 0.3231, 1.0, 1.0, 0.159, 0.3095, 1.0, 1.0, 0.159, 0.3095, 1.0, 1.0, 0.159, 0.314, 1.0, 1.0, 0.159, 0.3095, 1.0, 1.0, 0.159, 0.3095, 1.0, 1.0, 0.159, 0.3095, 1.0, 1.0, 0.159, 0.3095, 1.0, 1.0, 0.159, 0.3095, 1.0, 1.0, 0.159, 0.3095, 1.0])
me_cube_014.materials.append(mat_vertex_color)
me_cube_014.use_remesh_preserve_volume = False
me_cube_014.use_remesh_preserve_attributes = False
me_cube_014.use_mirror_vertex_groups = False
me_cube_014.update()
me_cube_015 = bpy.data.meshes.new('Cube.015')
me_cube_015.from_pydata([(-0.2177, -0.2177, -0.2177), (-0.1479, -0.1479, 0.05903), (-0.2177, 0.2177, -0.2177), (-0.1479, 0.1479, 0.05903), (0.2177, -0.2177, -0.2177), (0.1479, -0.1479, 0.05903), (0.2177, 0.2177, -0.2177), (0.1479, 0.1479, 0.05903)], [], [(0, 1, 3, 2), (2, 3, 7, 6), (6, 7, 5, 4), (4, 5, 1, 0), (2, 6, 4, 0), (7, 3, 1, 5)])
_ca = me_cube_015.color_attributes.new('Col', 'BYTE_COLOR', 'CORNER')
_ca.data.foreach_set('color', [])
me_cube_015.materials.append(mat_vertex_color)
me_cube_015.use_remesh_fix_poles = True
me_cube_015.use_remesh_preserve_attributes = False
me_cube_015.use_mirror_vertex_groups = False
me_cube_015.update()
me_cube_001 = bpy.data.meshes.new('Cube.001')
me_cube_001.from_pydata([(0.5744, 0.5545, 0.02192), (0.5744, -0.5545, 0.02192), (-0.5744, 0.5545, 0.02192), (-0.5744, -0.5545, 0.02192)], [], [(2, 3, 1, 0)])
_uv = me_cube_001.uv_layers.new(name='UVMap')
_uv.uv.foreach_set('vector', [0.125, 0.5, 0.125, 0.75, 0.375, 0.75, 0.375, 0.5])
_ca = me_cube_001.color_attributes.new('Col', 'BYTE_COLOR', 'CORNER')
_ca.data.foreach_set('color', [0.06663, 0.0137, 0.1144, 1.0, 0.06663, 0.0137, 0.1144, 1.0, 0.06663, 0.0137, 0.1144, 1.0, 0.05781, 0.0185, 0.117, 1.0])
me_cube_001.materials.append(mat_vertex_color_001)
me_cube_001.use_remesh_preserve_volume = False
me_cube_001.use_remesh_preserve_attributes = False
me_cube_001.use_mirror_vertex_groups = False
me_cube_001.update()

# ---- objects
ob_plane = bpy.data.objects.new('Plane', me_plane)
ob_player = bpy.data.objects.new('Player', me_cube)
ob_tree = bpy.data.objects.new('Tree', me_cube_002)
ob_button = bpy.data.objects.new('Button', me_cube_003)
ob_animal = bpy.data.objects.new('Animal', me_cube_004)
ob_bridge = bpy.data.objects.new('Bridge', me_cube_005)
ob_grass = bpy.data.objects.new('Grass', me_cube_006)
ob_river_straight = bpy.data.objects.new('River_Straight', me_cube_007)
ob_river_bent = bpy.data.objects.new('River_Bent', me_cube_008)
ob_barrel = bpy.data.objects.new('Barrel', me_cube_010)
ob_protesters = bpy.data.objects.new('Protesters', me_cube_011)
ob_hill = bpy.data.objects.new('Hill', me_cube_012)
ob_cloud = bpy.data.objects.new('Cloud', me_cube_013)
ob_disposal = bpy.data.objects.new('Disposal', me_cube_014)
ob_rock = bpy.data.objects.new('Rock', me_cube_015)
ob_river_straight_toxic = bpy.data.objects.new('River_Straight_Toxic', me_cube_001)

# ---- transforms, parenting, visibility, modifiers, constraints
ob_plane.location = (8.036, 7.663, 0.2684)
ob_plane.scale = (7.804, 7.804, 7.804)
ob_plane.lineart.crease_threshold = 0.0
ob_player.location = (3.449, 1.989, 0.7072)
ob_player.lock_rotations_4d = False
ob_player.empty_display_type = 'ARROWS'
ob_player.lineart.crease_threshold = 0.0
ob_tree.location = (1.199, 1.989, 0.7072)
ob_tree.lock_rotations_4d = False
ob_tree.empty_display_type = 'ARROWS'
ob_tree.lineart.crease_threshold = 0.0
ob_button.location = (2.324, 1.989, 0.7072)
ob_button.lock_rotations_4d = False
ob_button.empty_display_type = 'ARROWS'
ob_button.lineart.crease_threshold = 0.0
ob_animal.location = (1.199, 3.114, 0.7072)
ob_animal.lock_rotations_4d = False
ob_animal.empty_display_type = 'ARROWS'
ob_animal.lineart.crease_threshold = 0.0
ob_bridge.location = (3.449, 3.114, 0.7072)
ob_bridge.lock_rotations_4d = False
ob_bridge.empty_display_type = 'ARROWS'
ob_bridge.lineart.crease_threshold = 0.0
ob_grass.location = (1.199, 0.8644, 0.3397)
ob_grass.lock_rotations_4d = False
ob_grass.empty_display_type = 'ARROWS'
ob_grass.lineart.crease_threshold = 0.0
ob_river_straight.location = (2.324, 0.8644, 0.3397)
ob_river_straight.lock_rotations_4d = False
ob_river_straight.empty_display_type = 'ARROWS'
ob_river_straight.lineart.crease_threshold = 0.0
ob_river_bent.location = (3.449, 0.8644, 0.3397)
ob_river_bent.lock_rotations_4d = False
ob_river_bent.empty_display_type = 'ARROWS'
ob_river_bent.lineart.crease_threshold = 0.0
ob_barrel.location = (4.574, 3.114, 0.7072)
ob_barrel.lock_rotations_4d = False
ob_barrel.empty_display_type = 'ARROWS'
ob_barrel.lineart.crease_threshold = 0.0
ob_protesters.location = (4.574, 0.8644, 0.3397)
ob_protesters.lineart.crease_threshold = 0.0
ob_hill.location = (2.324, 3.125, 0.3397)
ob_hill.lock_rotations_4d = False
ob_hill.empty_display_type = 'ARROWS'
ob_hill.lineart.crease_threshold = 0.0
ob_cloud.location = (4.574, 4.23, 0.7072)
ob_cloud.lock_rotations_4d = False
ob_cloud.empty_display_type = 'ARROWS'
ob_cloud.lineart.crease_threshold = 0.0
ob_disposal.location = (2.324, 4.239, 0.4145)
ob_disposal.lock_rotations_4d = False
ob_disposal.empty_display_type = 'ARROWS'
ob_disposal.lineart.crease_threshold = 0.0
ob_rock.location = (4.477, 1.963, 0.6811)
ob_rock.lineart.crease_threshold = 0.0
ob_river_straight_toxic.location = (5.564, 0.8644, 0.3397)
ob_river_straight_toxic.lock_rotations_4d = False
ob_river_straight_toxic.empty_display_type = 'ARROWS'
ob_river_straight_toxic.lineart.crease_threshold = 0.0

# ---- collection membership
scene.collection.objects.link(ob_plane)
col_main.objects.link(ob_player)
col_main.objects.link(ob_tree)
col_main.objects.link(ob_button)
col_main.objects.link(ob_animal)
col_main.objects.link(ob_bridge)
col_main.objects.link(ob_grass)
col_main.objects.link(ob_river_straight)
col_main.objects.link(ob_river_bent)
col_main.objects.link(ob_barrel)
col_main.objects.link(ob_protesters)
col_main.objects.link(ob_hill)
col_main.objects.link(ob_cloud)
col_main.objects.link(ob_disposal)
col_main.objects.link(ob_rock)
col_main.objects.link(ob_river_straight_toxic)

# ---- scene / render settings (as saved in the file)
scene.frame_start = 1; scene.frame_end = 250; scene.frame_set(32)
scene.render.engine = 'BLENDER_EEVEE_NEXT'
scene.cycles.use_denoising = False
scene.cycles.samples = 128
scene.cycles.sampling_pattern = 'TABULATED_SOBOL'
scene.cycles.use_adaptive_sampling = False
scene.cycles.use_light_tree = False
scene.view_settings.view_transform = 'Standard'
bpy.context.view_layer.update()

# ---- added for rendering (the .blend has no active camera and no usable light): camera, sun
cam_auto = bpy.data.cameras.new('AutoCamera')
cam_auto.lens = 50.0
cam_auto.sensor_width = 36.0
cam_auto.clip_end = 1000.0
ob_auto_camera = bpy.data.objects.new('AutoCamera', cam_auto)
scene.collection.objects.link(ob_auto_camera)
ob_auto_camera.location = (28.4959, -16.8887, 17.2996)
ob_auto_camera.rotation_euler = (1.09748, -7.21219e-08, 0.694738)
scene.camera = ob_auto_camera
light_auto_sun = bpy.data.lights.new('AutoSun', 'SUN')
light_auto_sun.energy = 3.0
light_auto_sun.angle = 0.0523599
ob_auto_sun = bpy.data.objects.new('AutoSun', light_auto_sun)
scene.collection.objects.link(ob_auto_sun)
ob_auto_sun.rotation_euler = (0.872665, 0.174533, 0.523599)
bpy.context.view_layer.update()
